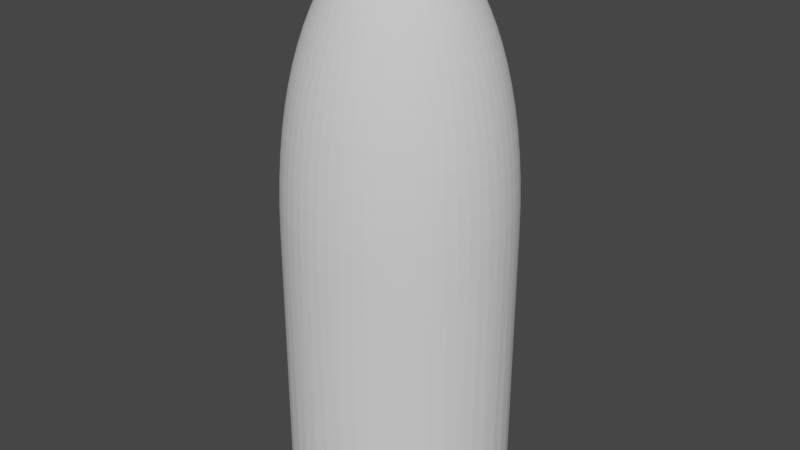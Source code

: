 # Source: rifle-bullet-head.blend  (saved by Blender 2.91.10; exported with 4.5.12 LTS)
import bpy
from mathutils import Matrix  # noqa: F401  (used for matrix-valued properties, if any)

bpy.ops.wm.read_factory_settings(use_empty=True)
scene = bpy.context.scene
scene.name = 'Scene'

# ---- collections
col_collection = bpy.data.collections.new('Collection'); scene.collection.children.link(col_collection)

# ---- world
world_world = bpy.data.worlds.new('World'); scene.world = world_world
world_world.use_nodes = True; world_world.node_tree.nodes.clear()
_N = world_world.node_tree.nodes; _L = world_world.node_tree.links
n0 = _N.new('ShaderNodeOutputWorld'); n0.name = 'World Output'; n0.location = (300, 300)
n1 = _N.new('ShaderNodeBackground'); n1.name = 'Background'; n1.location = (10, 300)
n1.inputs[0].default_value = (0.05088, 0.05088, 0.05088, 1.0)
_L.new(n1.outputs[0], n0.inputs[0])
n0.is_active_output = True
world_world.color = (0.05088, 0.05088, 0.05088)
world_world.use_sun_shadow = False
world_world.sun_shadow_jitter_overblur = 0.0

# ---- meshes
me_rifle_bullet_head = bpy.data.meshes.new('Rifle-Bullet-Head')
me_rifle_bullet_head.from_pydata([(3.654, 1.627, -1.424), (3.804, 1.236, -1.424), (3.79, 1.232, -2.381), (3.331, 2.204, -1.424), (3.464, 2.0, -1.424), (3.451, 1.993, -2.381), (2.979, 2.669, -1.424), (3.236, 2.351, -1.424), (3.224, 2.343, -2.381), (2.676, 2.973, -1.424), (2.972, 2.677, -1.424), (2.962, 2.667, -2.381), (2.082, 3.411, -1.424), (2.351, 3.236, -1.424), (2.342, 3.224, -2.381), (1.627, 3.654, -1.424), (2.0, 3.464, -1.424), (1.993, 3.451, -2.381), (1.01, 3.865, -1.424), (1.236, 3.804, -1.424), (1.231, 3.79, -2.381), (0.4372, 3.975, -1.424), (0.8316, 3.913, -1.424), (0.8285, 3.898, -2.381), (-8.579e-05, 4.0, -1.424), (0.418, 3.978, -1.424), (0.4165, 3.964, -2.381), (-0.1244, 0.2153, -11.41), (-0.01312, 0.0293, -11.42), (-0.0161, 0.02778, -11.42), (-8.579e-05, 3.625e-05, -11.42), (0.2152, -0.1242, -11.41), (0.02583, -0.01879, -11.42), (0.02766, -0.01599, -11.42), (0.4396, -0.1957, -11.36), (0.227, -0.1011, -11.41), (0.02918, -0.01299, -11.42), (-0.283, 0.3894, -11.36), (-0.1462, 0.2011, -11.41), (-0.01892, 0.02595, -11.42), (0.6813, -0.2214, -11.28), (0.4576, -0.1487, -11.36), (0.2363, -0.07678, -11.41), (0.03038, -0.009867, -11.42), (-0.4795, 0.5325, -11.28), (-0.3221, 0.3577, -11.36), (-0.1664, 0.1848, -11.41), (-0.02152, 0.02385, -11.42), (0.9333, -0.1984, -11.16), (0.7007, -0.1489, -11.28), (0.4707, -0.1, -11.36), (0.2431, -0.05165, -11.41), (0.03125, -0.006624, -11.42), (-0.7092, 0.6385, -11.16), (-0.5325, 0.4795, -11.28), (-0.3577, 0.3221, -11.36), (-0.1848, 0.1664, -11.41), (-0.02389, 0.02147, -11.42), (1.187, -0.1248, -11.01), (0.9489, -0.0997, -11.16), (0.7125, -0.07485, -11.28), (0.4785, -0.05027, -11.36), (0.2471, -0.02595, -11.41), (0.03178, -0.003313, -11.42), (-0.9661, 0.7019, -11.01), (-0.772, 0.5609, -11.16), (-0.5797, 0.4212, -11.28), (-0.3894, 0.2829, -11.36), (-0.2012, 0.1461, -11.41), (-0.026, 0.01887, -11.42), (1.433, 3.625e-05, -10.82), (1.194, 3.625e-05, -11.01), (0.9541, 3.625e-05, -11.16), (0.7164, 3.625e-05, -11.28), (0.4812, 3.625e-05, -11.36), (0.2485, 3.625e-05, -11.41), (0.03195, 3.625e-05, -11.42), (-1.241, 0.7166, -10.82), (-1.034, 0.597, -11.01), (-0.8264, 0.4771, -11.16), (-0.6206, 0.3583, -11.28), (-0.4169, 0.2407, -11.36), (-0.2154, 0.1243, -11.41), (-0.02783, 0.01606, -11.42), (1.473, 0.1548, -10.77), (1.425, 0.1498, -10.82), (1.187, 0.1248, -11.01), (0.9489, 0.09978, -11.16), (0.7125, 0.07493, -11.28), (0.4785, 0.05034, -11.36), (0.2471, 0.02602, -11.41), (0.03178, 0.003386, -11.42), (-1.353, 0.6023, -10.77), (-1.309, 0.583, -10.82), (-1.091, 0.4857, -11.01), (-0.8718, 0.3881, -11.16), (-0.6546, 0.2914, -11.28), (-0.4397, 0.1958, -11.36), (-0.2272, 0.1011, -11.41), (-0.02935, 0.01307, -11.42), (1.684, 0.3581, -10.53), (1.448, 0.3079, -10.77), (1.402, 0.298, -10.82), (1.168, 0.2483, -11.01), (0.9333, 0.1984, -11.16), (0.7007, 0.149, -11.28), (0.4707, 0.1001, -11.36), (0.2431, 0.05172, -11.41), (0.03125, 0.006697, -11.42), (-1.638, 0.5322, -10.53), (-1.408, 0.4576, -10.77), (-1.363, 0.4429, -10.82), (-1.136, 0.369, -11.01), (-0.9076, 0.2949, -11.16), (-0.6815, 0.2214, -11.28), (-0.4578, 0.1488, -11.36), (-0.2365, 0.07685, -11.41), (-0.03056, 0.009939, -11.42), (1.866, 0.6063, -10.24), (1.638, 0.5322, -10.53), (1.408, 0.4576, -10.77), (1.363, 0.4429, -10.82), (1.135, 0.369, -11.01), (0.9074, 0.2949, -11.16), (0.6813, 0.2214, -11.28), (0.4576, 0.1488, -11.36), (0.2363, 0.07685, -11.41), (0.03038, 0.009939, -11.42), (-1.919, 0.4079, -10.24), (-1.684, 0.3581, -10.53), (-1.448, 0.3079, -10.77), (-1.402, 0.298, -10.82), (-1.168, 0.2483, -11.01), (-0.9334, 0.1984, -11.16), (-0.7009, 0.149, -11.28), (-0.4708, 0.1001, -11.36), (-0.2432, 0.05172, -11.41), (-0.03142, 0.006697, -11.42), (2.008, 0.8941, -9.909), (1.792, 0.798, -10.24), (1.573, 0.7005, -10.53), (1.353, 0.6023, -10.77), (1.309, 0.583, -10.82), (1.091, 0.4857, -11.01), (0.8716, 0.3881, -11.16), (0.6544, 0.2914, -11.28), (0.4396, 0.1958, -11.36), (0.227, 0.1011, -11.41), (0.02918, 0.01307, -11.42), (-2.186, 0.2298, -9.909), (-1.951, 0.2051, -10.24), (-1.713, 0.18, -10.53), (-1.473, 0.1548, -10.77), (-1.425, 0.1498, -10.82), (-1.188, 0.1248, -11.01), (-0.9491, 0.09978, -11.16), (-0.7126, 0.07493, -11.28), (-0.4787, 0.05034, -11.36), (-0.2473, 0.02602, -11.41), (-0.03195, 0.003386, -11.42), (2.104, 1.215, -9.527), (1.904, 1.099, -9.909), (1.699, 0.9809, -10.24), (1.491, 0.8611, -10.53), (1.282, 0.7404, -10.77), (1.241, 0.7166, -10.82), (1.034, 0.597, -11.01), (0.8263, 0.4771, -11.16), (0.6204, 0.3583, -11.28), (0.4167, 0.2407, -11.36), (0.2152, 0.1243, -11.41), (0.02766, 0.01606, -11.42), (-2.429, 3.625e-05, -9.527), (-2.198, 3.625e-05, -9.909), (-1.962, 3.625e-05, -10.24), (-1.722, 3.625e-05, -10.53), (-1.481, 3.625e-05, -10.77), (-1.433, 3.625e-05, -10.82), (-1.194, 3.625e-05, -11.01), (-0.9543, 3.625e-05, -11.16), (-0.7166, 3.625e-05, -11.28), (-0.4813, 3.625e-05, -11.36), (-0.2487, 3.625e-05, -11.41), (-0.03212, 3.625e-05, -11.42), (2.145, 1.559, -9.096), (1.965, 1.428, -9.527), (1.778, 1.292, -9.909), (1.587, 1.153, -10.24), (1.393, 1.012, -10.53), (1.198, 0.8704, -10.77), (1.159, 0.8424, -10.82), (0.9659, 0.7019, -11.01), (0.7719, 0.5609, -11.16), (0.5796, 0.4212, -11.28), (0.3893, 0.2829, -11.36), (0.201, 0.1461, -11.41), (0.02583, 0.01887, -11.42), (-2.638, -0.2772, -9.096), (-2.416, -0.2539, -9.527), (-2.186, -0.2297, -9.909), (-1.951, -0.205, -10.24), (-1.713, -0.18, -10.53), (-1.473, -0.1547, -10.77), (-1.425, -0.1498, -10.82), (-1.188, -0.1248, -11.01), (-0.9491, -0.0997, -11.16), (-0.7126, -0.07485, -11.28), (-0.4787, -0.05027, -11.36), (-0.2473, -0.02595, -11.41), (-0.03195, -0.003313, -11.42), (2.067, 1.862, -8.811), (1.971, 1.775, -9.096), (1.805, 1.625, -9.527), (1.633, 1.471, -9.909), (1.458, 1.313, -10.24), (1.28, 1.152, -10.53), (1.1, 0.9908, -10.77), (1.065, 0.959, -10.82), (0.8872, 0.799, -11.01), (0.709, 0.6385, -11.16), (0.5324, 0.4795, -11.28), (0.3576, 0.3221, -11.36), (0.1846, 0.1664, -11.41), (0.02372, 0.02147, -11.42), (-2.721, -0.5784, -8.811), (-2.594, -0.5514, -9.096), (-2.376, -0.505, -9.527), (-2.15, -0.457, -9.909), (-1.919, -0.4078, -10.24), (-1.684, -0.358, -10.53), (-1.448, -0.3078, -10.77), (-1.402, -0.2979, -10.82), (-1.168, -0.2482, -11.01), (-0.9334, -0.1984, -11.16), (-0.7009, -0.1489, -11.28), (-0.4708, -0.1, -11.36), (-0.2432, -0.05165, -11.41), (-0.03142, -0.006624, -11.42), (2.0, 2.221, -8.297), (1.862, 2.068, -8.811), (1.774, 1.971, -9.096), (1.625, 1.805, -9.527), (1.471, 1.634, -9.909), (1.313, 1.458, -10.24), (1.152, 1.28, -10.53), (0.9907, 1.1, -10.77), (0.9589, 1.065, -10.82), (0.7989, 0.8874, -11.01), (0.6384, 0.7091, -11.16), (0.4793, 0.5325, -11.28), (0.3219, 0.3577, -11.36), (0.1662, 0.1848, -11.41), (0.02135, 0.02385, -11.42), (-2.843, -0.9236, -8.297), (-2.646, -0.8597, -8.811), (-2.522, -0.8195, -9.096), (-2.31, -0.7506, -9.527), (-2.091, -0.6792, -9.909), (-1.866, -0.6062, -10.24), (-1.638, -0.5321, -10.53), (-1.408, -0.4575, -10.77), (-1.363, -0.4428, -10.82), (-1.136, -0.3689, -11.01), (-0.9076, -0.2948, -11.16), (-0.6815, -0.2214, -11.28), (-0.4578, -0.1487, -11.36), (-0.2365, -0.07678, -11.41), (-0.03056, -0.009867, -11.42), (1.87, 2.574, -7.733), (1.757, 2.418, -8.297), (1.635, 2.251, -8.811), (1.559, 2.146, -9.096), (1.428, 1.965, -9.527), (1.292, 1.778, -9.909), (1.153, 1.587, -10.24), (1.012, 1.393, -10.53), (0.8703, 1.198, -10.77), (0.8423, 1.159, -10.82), (0.7017, 0.966, -11.01), (0.5608, 0.772, -11.16), (0.421, 0.5797, -11.28), (0.2828, 0.3894, -11.36), (0.146, 0.2011, -11.41), (0.01875, 0.02595, -11.42), (-2.907, -1.294, -7.733), (-2.731, -1.216, -8.297), (-2.542, -1.132, -8.811), (-2.423, -1.079, -9.096), (-2.219, -0.9879, -9.527), (-2.008, -0.894, -9.909), (-1.792, -0.7979, -10.24), (-1.573, -0.7004, -10.53), (-1.353, -0.6022, -10.77), (-1.309, -0.5829, -10.82), (-1.091, -0.4856, -11.01), (-0.8718, -0.3881, -11.16), (-0.6546, -0.2914, -11.28), (-0.4397, -0.1957, -11.36), (-0.2272, -0.1011, -11.41), (-0.02935, -0.01299, -11.42), (1.68, 2.91, -7.117), (1.591, 2.756, -7.733), (1.494, 2.588, -8.297), (1.391, 2.409, -8.811), (1.326, 2.297, -9.096), (1.214, 2.104, -9.527), (1.099, 1.904, -9.909), (0.9808, 1.699, -10.24), (0.8609, 1.491, -10.53), (0.7403, 1.282, -10.77), (0.7165, 1.241, -10.82), (0.5969, 1.034, -11.01), (0.477, 0.8264, -11.16), (0.3582, 0.6205, -11.28), (0.2405, 0.4168, -11.36), (0.1242, 0.2153, -11.41), (0.01593, 0.02778, -11.42), (-2.91, -1.68, -7.117), (-2.756, -1.591, -7.733), (-2.588, -1.494, -8.297), (-2.41, -1.391, -8.811), (-2.297, -1.326, -9.096), (-2.104, -1.214, -9.527), (-1.904, -1.099, -9.909), (-1.699, -0.9808, -10.24), (-1.491, -0.861, -10.53), (-1.282, -0.7403, -10.77), (-1.241, -0.7165, -10.82), (-1.034, -0.597, -11.01), (-0.8264, -0.4771, -11.16), (-0.6206, -0.3582, -11.28), (-0.4169, -0.2406, -11.36), (-0.2154, -0.1242, -11.41), (-0.02783, -0.01599, -11.42), (1.431, 3.215, -6.451), (1.366, 3.069, -7.117), (1.294, 2.907, -7.733), (1.216, 2.73, -8.297), (1.132, 2.542, -8.811), (1.079, 2.423, -9.096), (0.9879, 2.219, -9.527), (0.894, 2.008, -9.909), (0.7978, 1.792, -10.24), (0.7003, 1.573, -10.53), (0.6022, 1.353, -10.77), (0.5828, 1.309, -10.82), (0.4856, 1.091, -11.01), (0.388, 0.8717, -11.16), (0.2913, 0.6546, -11.28), (0.1957, 0.4397, -11.36), (0.101, 0.2271, -11.41), (0.01294, 0.0293, -11.42), (-2.847, -2.069, -6.451), (-2.718, -1.975, -7.117), (-2.574, -1.87, -7.733), (-2.418, -1.757, -8.297), (-2.251, -1.635, -8.811), (-2.146, -1.559, -9.096), (-1.965, -1.428, -9.527), (-1.778, -1.292, -9.909), (-1.587, -1.153, -10.24), (-1.393, -1.012, -10.53), (-1.198, -0.8703, -10.77), (-1.16, -0.8424, -10.82), (-0.9661, -0.7018, -11.01), (-0.772, -0.5608, -11.16), (-0.5797, -0.4211, -11.28), (-0.3894, -0.2828, -11.36), (-0.2012, -0.1461, -11.41), (-0.026, -0.01879, -11.42), (1.131, 3.481, -5.734), (1.088, 3.347, -6.451), (1.038, 3.195, -7.117), (0.9832, 3.026, -7.733), (0.9235, 2.843, -8.297), (0.8597, 2.646, -8.811), (0.8194, 2.522, -9.096), (0.7505, 2.31, -9.527), (0.6792, 2.091, -9.909), (0.6061, 1.866, -10.24), (0.5321, 1.638, -10.53), (0.4575, 1.408, -10.77), (0.4428, 1.363, -10.82), (0.3689, 1.136, -11.01), (0.2948, 0.9075, -11.16), (0.2213, 0.6814, -11.28), (0.1486, 0.4577, -11.36), (0.07673, 0.2364, -11.41), (0.009814, 0.03051, -11.42), (-2.72, -2.449, -5.734), (-2.616, -2.355, -6.451), (-2.497, -2.248, -7.117), (-2.365, -2.129, -7.733), (-2.221, -2.0, -8.297), (-2.068, -1.862, -8.811), (-1.971, -1.775, -9.096), (-1.805, -1.625, -9.527), (-1.634, -1.471, -9.909), (-1.458, -1.313, -10.24), (-1.28, -1.152, -10.53), (-1.1, -0.9908, -10.77), (-1.065, -0.9589, -10.82), (-0.8874, -0.7989, -11.01), (-0.7092, -0.6384, -11.16), (-0.5325, -0.4794, -11.28), (-0.3577, -0.322, -11.36), (-0.1848, -0.1663, -11.41), (-0.02389, -0.0214, -11.42), (0.7854, 3.696, -4.968), (0.7608, 3.58, -5.734), (0.7317, 3.443, -6.451), (0.6984, 3.286, -7.117), (0.6615, 3.113, -7.733), (0.6213, 2.924, -8.297), (0.5784, 2.721, -8.811), (0.5513, 2.594, -9.096), (0.5049, 2.376, -9.527), (0.4569, 2.15, -9.909), (0.4078, 1.919, -10.24), (0.3579, 1.684, -10.53), (0.3078, 1.448, -10.77), (0.2979, 1.402, -10.82), (0.2482, 1.168, -11.01), (0.1983, 0.9334, -11.16), (0.1489, 0.7008, -11.28), (0.09997, 0.4708, -11.36), (0.05159, 0.2432, -11.41), (0.006575, 0.03137, -11.42), (-2.528, -2.808, -4.968), (-2.449, -2.72, -5.734), (-2.355, -2.616, -6.451), (-2.248, -2.497, -7.117), (-2.129, -2.365, -7.733), (-2.0, -2.221, -8.297), (-1.862, -2.068, -8.811), (-1.775, -1.971, -9.096), (-1.625, -1.805, -9.527), (-1.471, -1.633, -9.909), (-1.313, -1.458, -10.24), (-1.152, -1.28, -10.53), (-0.9909, -1.1, -10.77), (-0.9591, -1.065, -10.82), (-0.799, -0.8873, -11.01), (-0.6386, -0.7091, -11.16), (-0.4795, -0.5324, -11.28), (-0.3221, -0.3576, -11.36), (-0.1664, -0.1847, -11.41), (-0.02152, -0.02378, -11.42), (0.4047, 3.852, -4.153), (0.3948, 3.757, -4.968), (0.3825, 3.64, -5.734), (0.3678, 3.5, -6.451), (0.3511, 3.341, -7.117), (0.3325, 3.165, -7.733), (0.3123, 2.973, -8.297), (0.2907, 2.767, -8.811), (0.2771, 2.638, -9.096), (0.2538, 2.416, -9.527), (0.2297, 2.186, -9.909), (0.205, 1.951, -10.24), (0.1799, 1.713, -10.53), (0.1547, 1.473, -10.77), (0.1497, 1.425, -10.82), (0.1247, 1.188, -11.01), (0.09965, 0.949, -11.16), (0.07481, 0.7126, -11.28), (0.05022, 0.4787, -11.36), (0.0259, 0.2472, -11.41), (0.003263, 0.0319, -11.42), (-2.276, -3.133, -4.153), (-2.221, -3.056, -4.968), (-2.151, -2.961, -5.734), (-2.069, -2.847, -6.451), (-1.975, -2.718, -7.117), (-1.87, -2.574, -7.733), (-1.757, -2.418, -8.297), (-1.635, -2.251, -8.811), (-1.559, -2.146, -9.096), (-1.428, -1.965, -9.527), (-1.292, -1.778, -9.909), (-1.153, -1.587, -10.24), (-1.012, -1.393, -10.53), (-0.8704, -1.198, -10.77), (-0.8425, -1.159, -10.82), (-0.7019, -0.9659, -11.01), (-0.5609, -0.7719, -11.16), (-0.4212, -0.5796, -11.28), (-0.283, -0.3893, -11.36), (-0.1462, -0.2011, -11.41), (-0.01892, -0.02588, -11.42), (-8.579e-05, 3.943, -3.29), (-8.579e-05, 3.873, -4.153), (-8.579e-05, 3.778, -4.968), (-8.579e-05, 3.66, -5.734), (-8.579e-05, 3.52, -6.451), (-8.579e-05, 3.36, -7.117), (-8.579e-05, 3.182, -7.733), (-8.579e-05, 2.989, -8.297), (-8.579e-05, 2.782, -8.811), (-8.579e-05, 2.652, -9.096), (-8.579e-05, 2.429, -9.527), (-8.579e-05, 2.198, -9.909), (-8.579e-05, 1.962, -10.24), (-8.579e-05, 1.722, -10.53), (-8.579e-05, 1.481, -10.77), (-8.579e-05, 1.433, -10.82), (-8.579e-05, 1.194, -11.01), (-8.579e-05, 0.9542, -11.16), (-8.579e-05, 0.7165, -11.28), (-8.579e-05, 0.4813, -11.36), (-8.579e-05, 0.2486, -11.41), (-8.579e-05, 0.03207, -11.42), (3.873, 3.625e-05, -4.153), (3.852, -0.4048, -4.153), (3.757, -0.3949, -4.968), (-1.971, -3.414, -3.29), (-1.937, -3.354, -4.153), (-1.889, -3.272, -4.968), (-1.83, -3.169, -5.734), (-1.76, -3.048, -6.451), (-1.68, -2.91, -7.117), (-1.591, -2.756, -7.733), (-1.495, -2.588, -8.297), (-1.391, -2.409, -8.811), (-1.326, -2.297, -9.096), (-1.215, -2.104, -9.527), (-1.099, -1.904, -9.909), (-0.981, -1.699, -10.24), (-0.8611, -1.491, -10.53), (-0.7405, -1.282, -10.77), (-0.7167, -1.241, -10.82), (-0.5971, -1.034, -11.01), (-0.4772, -0.8263, -11.16), (-0.3583, -0.6204, -11.28), (-0.2407, -0.4167, -11.36), (-0.1244, -0.2152, -11.41), (-0.0161, -0.02771, -11.42), (-2.592, -2.878, -4.153), (-2.878, -2.591, -4.153), (-2.808, -2.528, -4.968), (3.921, -0.4121, -3.29), (3.942, 3.625e-05, -3.29), (3.921, 0.4121, -3.29), (-1.621, -3.641, -2.381), (-1.604, -3.602, -3.29), (-1.575, -3.538, -4.153), (-1.537, -3.451, -4.968), (-1.489, -3.343, -5.734), (-1.432, -3.215, -6.451), (-1.367, -3.069, -7.117), (-1.294, -2.907, -7.733), (-1.216, -2.73, -8.297), (-1.132, -2.542, -8.811), (-1.079, -2.423, -9.096), (-0.9881, -2.219, -9.527), (-0.8941, -2.008, -9.909), (-0.798, -1.792, -10.24), (-0.7005, -1.573, -10.53), (-0.6024, -1.353, -10.77), (-0.583, -1.309, -10.82), (-0.4857, -1.091, -11.01), (-0.3882, -0.8717, -11.16), (-0.2915, -0.6545, -11.28), (-0.1958, -0.4396, -11.36), (-0.1012, -0.227, -11.41), (-0.01312, -0.02923, -11.42), (-2.93, -2.638, -3.29), (-2.638, -2.93, -3.29), (-2.317, -3.19, -3.29), (-0.4167, 3.964, -2.381), (-0.4122, 3.921, -3.29), (-0.4049, 3.852, -4.153), (-0.395, 3.757, -4.968), (-0.3826, 3.64, -5.734), (-0.368, 3.5, -6.451), (-0.3513, 3.341, -7.117), (-0.3327, 3.165, -7.733), (-0.3125, 2.973, -8.297), (-0.2909, 2.767, -8.811), (-0.2773, 2.638, -9.096), (-0.254, 2.416, -9.527), (-0.2298, 2.186, -9.909), (-0.2051, 1.951, -10.24), (-0.1801, 1.713, -10.53), (-0.1549, 1.473, -10.77), (-0.1499, 1.425, -10.82), (-0.1249, 1.188, -11.01), (-0.09983, 0.949, -11.16), (-0.07498, 0.7126, -11.28), (-0.05039, 0.4787, -11.36), (-0.02607, 0.2472, -11.41), (-0.003435, 0.0319, -11.42), (3.963, -0.4165, -2.381), (3.985, 3.625e-05, -2.381), (3.963, 0.4166, -2.381), (3.898, 0.8286, -2.381), (2.842, -0.9236, -8.297), (3.112, -0.6616, -7.733), (3.026, -0.9833, -7.733), (3.286, -0.6985, -7.117), (3.195, -1.038, -7.117), (3.443, -0.7317, -6.451), (3.347, -1.088, -6.451), (3.58, -0.7609, -5.734), (3.48, -1.131, -5.734), (3.695, -0.7855, -4.968), (3.593, -1.167, -4.968), (3.788, -0.8052, -4.153), (3.683, -1.197, -4.153), (3.856, -0.8197, -3.29), (3.749, -1.218, -3.29), (3.898, -0.8286, -2.381), (3.79, -1.232, -2.381), (2.542, -1.132, -8.811), (2.73, -1.216, -8.297), (2.907, -1.294, -7.733), (3.069, -1.366, -7.117), (3.215, -1.432, -6.451), (3.343, -1.488, -5.734), (3.451, -1.537, -4.968), (3.538, -1.575, -4.153), (3.602, -1.604, -3.29), (3.641, -1.621, -2.381), (1.965, -1.428, -9.527), (2.297, -1.326, -9.096), (2.145, -1.559, -9.096), (2.409, -1.391, -8.811), (2.251, -1.635, -8.811), (2.588, -1.494, -8.297), (2.418, -1.757, -8.297), (2.756, -1.591, -7.733), (2.574, -1.87, -7.733), (2.91, -1.68, -7.117), (2.718, -1.975, -7.117), (3.048, -1.76, -6.451), (2.847, -2.069, -6.451), (3.169, -1.83, -5.734), (2.961, -2.151, -5.734), (3.272, -1.889, -4.968), (3.056, -2.221, -4.968), (3.354, -1.936, -4.153), (3.133, -2.276, -4.153), (3.414, -1.971, -3.29), (3.189, -2.317, -3.29), (3.451, -1.993, -2.381), (3.224, -2.343, -2.381), (1.012, -1.393, -10.53), (1.313, -1.458, -10.24), (1.153, -1.587, -10.24), (1.471, -1.633, -9.909), (1.292, -1.778, -9.909), (1.625, -1.805, -9.527), (1.428, -1.965, -9.527), (1.774, -1.971, -9.096), (1.559, -2.146, -9.096), (1.862, -2.068, -8.811), (1.635, -2.251, -8.811), (2.0, -2.221, -8.297), (1.757, -2.418, -8.297), (2.129, -2.365, -7.733), (1.87, -2.574, -7.733), (2.248, -2.497, -7.117), (1.975, -2.718, -7.117), (2.355, -2.616, -6.451), (2.069, -2.847, -6.451), (2.449, -2.72, -5.734), (2.151, -2.961, -5.734), (2.528, -2.808, -4.968), (2.221, -3.056, -4.968), (2.591, -2.878, -4.153), (2.276, -3.133, -4.153), (2.638, -2.93, -3.29), (2.317, -3.19, -3.29), (2.667, -2.962, -2.381), (2.342, -3.224, -2.381), (0.3689, -1.136, -11.01), (0.5828, -1.309, -10.82), (0.4428, -1.363, -10.82), (0.6022, -1.353, -10.77), (0.4575, -1.408, -10.77), (0.7003, -1.573, -10.53), (0.5321, -1.638, -10.53), (0.7978, -1.792, -10.24), (0.6061, -1.866, -10.24), (0.894, -2.008, -9.909), (0.6792, -2.09, -9.909), (0.9879, -2.219, -9.527), (0.7505, -2.31, -9.527), (1.079, -2.423, -9.096), (0.8194, -2.522, -9.096), (1.132, -2.542, -8.811), (0.8597, -2.646, -8.811), (1.216, -2.73, -8.297), (0.9235, -2.843, -8.297), (1.294, -2.907, -7.733), (0.9832, -3.026, -7.733), (1.366, -3.069, -7.117), (1.038, -3.195, -7.117), (1.431, -3.215, -6.451), (1.088, -3.347, -6.451), (1.488, -3.343, -5.734), (1.131, -3.481, -5.734), (1.537, -3.451, -4.968), (1.167, -3.593, -4.968), (1.575, -3.538, -4.153), (1.197, -3.683, -4.153), (1.603, -3.602, -3.29), (1.218, -3.749, -3.29), (1.621, -3.641, -2.381), (1.231, -3.79, -2.381), (0.07481, -0.7125, -11.28), (0.1983, -0.9333, -11.16), (0.09965, -0.9489, -11.16), (0.2482, -1.168, -11.01), (0.1247, -1.187, -11.01), (0.2979, -1.402, -10.82), (0.1497, -1.425, -10.82), (0.3078, -1.448, -10.77), (0.1547, -1.473, -10.77), (0.3579, -1.684, -10.53), (0.1799, -1.713, -10.53), (0.4078, -1.919, -10.24), (0.205, -1.951, -10.24), (0.4569, -2.15, -9.909), (0.2297, -2.186, -9.909), (0.5049, -2.376, -9.527), (0.2538, -2.416, -9.527), (0.5513, -2.594, -9.096), (0.2771, -2.637, -9.096), (0.5784, -2.721, -8.811), (0.2907, -2.767, -8.811), (0.6213, -2.923, -8.297), (0.3123, -2.972, -8.297), (0.6615, -3.113, -7.733), (0.3325, -3.165, -7.733), (0.6984, -3.286, -7.117), (0.3511, -3.341, -7.117), (0.7317, -3.443, -6.451), (0.3678, -3.5, -6.451), (0.7608, -3.58, -5.734), (0.3825, -3.64, -5.734), (0.7854, -3.695, -4.968), (0.3948, -3.757, -4.968), (0.8051, -3.788, -4.153), (0.4047, -3.852, -4.153), (0.8196, -3.856, -3.29), (0.412, -3.921, -3.29), (0.8285, -3.898, -2.381), (0.4165, -3.963, -2.381), (-8.579e-05, -0.4812, -11.36), (-8.579e-05, -0.7164, -11.28), (-8.579e-05, -0.9542, -11.16), (-8.579e-05, -1.194, -11.01), (-8.579e-05, -1.433, -10.82), (-8.579e-05, -1.481, -10.77), (-8.579e-05, -1.722, -10.53), (-8.579e-05, -1.962, -10.24), (-8.579e-05, -2.198, -9.909), (-8.579e-05, -2.429, -9.527), (-8.579e-05, -2.652, -9.096), (-8.579e-05, -2.782, -8.811), (-8.579e-05, -2.989, -8.297), (-8.579e-05, -3.182, -7.733), (-8.579e-05, -3.36, -7.117), (-8.579e-05, -3.52, -6.451), (-8.579e-05, -3.66, -5.734), (-8.579e-05, -3.778, -4.968), (-8.579e-05, -3.873, -4.153), (-8.579e-05, -3.942, -3.29), (-8.579e-05, -3.985, -2.381), (-0.006747, -0.0313, -11.42), (-0.02607, -0.2472, -11.41), (-0.05177, -0.2431, -11.41), (-0.05039, -0.4786, -11.36), (-0.1001, -0.4707, -11.36), (-0.07498, -0.7125, -11.28), (-0.149, -0.7008, -11.28), (-0.09983, -0.9489, -11.16), (-0.1985, -0.9333, -11.16), (-0.1249, -1.187, -11.01), (-0.2483, -1.168, -11.01), (-0.1499, -1.425, -10.82), (-0.2981, -1.402, -10.82), (-0.1549, -1.473, -10.77), (-0.3079, -1.448, -10.77), (-0.1801, -1.713, -10.53), (-0.3581, -1.684, -10.53), (-0.2051, -1.951, -10.24), (-0.408, -1.919, -10.24), (-0.2298, -2.186, -9.909), (-0.4571, -2.15, -9.909), (-0.254, -2.416, -9.527), (-0.5051, -2.376, -9.527), (-0.2773, -2.637, -9.096), (-0.5515, -2.594, -9.096), (-0.2909, -2.767, -8.811), (-0.5785, -2.721, -8.811), (-0.3125, -2.972, -8.297), (-0.6215, -2.923, -8.297), (-0.3327, -3.165, -7.733), (-0.6617, -3.113, -7.733), (-0.3513, -3.341, -7.117), (-0.6986, -3.286, -7.117), (-0.368, -3.5, -6.451), (-0.7318, -3.443, -6.451), (-0.3826, -3.64, -5.734), (-0.761, -3.58, -5.734), (-0.395, -3.757, -4.968), (-0.7856, -3.695, -4.968), (-0.4049, -3.852, -4.153), (-0.8053, -3.788, -4.153), (-0.4122, -3.921, -3.29), (-0.8198, -3.856, -3.29), (-0.4167, -3.963, -2.381), (-0.8287, -3.898, -2.381), (-0.009986, -0.03044, -11.42), (-0.0769, -0.2364, -11.41), (-0.1488, -0.4577, -11.36), (-0.2215, -0.6814, -11.28), (-0.2949, -0.9075, -11.16), (-0.3691, -1.136, -11.01), (-0.443, -1.363, -10.82), (-0.4577, -1.408, -10.77), (-0.5322, -1.638, -10.53), (-0.6063, -1.866, -10.24), (-0.6793, -2.09, -9.909), (-0.7507, -2.31, -9.527), (-0.8196, -2.522, -9.096), (-0.8598, -2.646, -8.811), (-0.9237, -2.843, -8.297), (-0.9834, -3.026, -7.733), (-1.038, -3.195, -7.117), (-1.088, -3.347, -6.451), (-1.131, -3.481, -5.734), (-1.168, -3.593, -4.968), (-1.197, -3.683, -4.153), (-1.218, -3.749, -3.29), (-1.232, -3.79, -2.381), (-2.962, -2.667, -2.381), (-2.667, -2.962, -2.381), (-2.343, -3.224, -2.381), (-1.993, -3.451, -2.381), (-3.069, -1.366, -7.117), (-3.048, -1.76, -6.451), (-3.215, -1.432, -6.451), (-3.169, -1.83, -5.734), (-3.343, -1.488, -5.734), (-3.272, -1.889, -4.968), (-3.451, -1.537, -4.968), (-3.354, -1.936, -4.153), (-3.538, -1.575, -4.153), (-3.414, -1.971, -3.29), (-3.602, -1.604, -3.29), (-3.452, -1.993, -2.381), (-3.641, -1.621, -2.381), (-2.924, -0.6214, -8.297), (-3.026, -0.9833, -7.733), (-3.113, -0.6616, -7.733), (-3.195, -1.038, -7.117), (-3.286, -0.6985, -7.117), (-3.347, -1.088, -6.451), (-3.443, -0.7317, -6.451), (-3.481, -1.131, -5.734), (-3.58, -0.7609, -5.734), (-3.593, -1.167, -4.968), (-3.696, -0.7855, -4.968), (-3.683, -1.197, -4.153), (-3.788, -0.8052, -4.153), (-3.75, -1.218, -3.29), (-3.856, -0.8197, -3.29), (-3.79, -1.232, -2.381), (-3.898, -0.8286, -2.381), (-2.767, -0.2908, -8.811), (-2.973, -0.3124, -8.297), (-3.165, -0.3326, -7.733), (-3.341, -0.3512, -7.117), (-3.5, -0.3679, -6.451), (-3.64, -0.3825, -5.734), (-3.757, -0.3949, -4.968), (-3.852, -0.4048, -4.153), (-3.921, -0.4121, -3.29), (-3.964, -0.4165, -2.381), (-2.416, 0.2539, -9.527), (-2.652, 3.625e-05, -9.096), (-2.638, 0.2773, -9.096), (-2.782, 3.625e-05, -8.811), (-2.767, 0.2909, -8.811), (-2.989, 3.625e-05, -8.297), (-2.973, 0.3125, -8.297), (-3.182, 3.625e-05, -7.733), (-3.165, 0.3327, -7.733), (-3.36, 3.625e-05, -7.117), (-3.341, 0.3512, -7.117), (-3.52, 3.625e-05, -6.451), (-3.5, 0.3679, -6.451), (-3.66, 3.625e-05, -5.734), (-3.64, 0.3826, -5.734), (-3.778, 3.625e-05, -4.968), (-3.757, 0.3949, -4.968), (-3.873, 3.625e-05, -4.153), (-3.852, 0.4049, -4.153), (-3.943, 3.625e-05, -3.29), (-3.921, 0.4121, -3.29), (-3.985, 3.625e-05, -2.381), (-3.964, 0.4166, -2.381), (-2.15, 0.457, -9.909), (-2.376, 0.5051, -9.527), (-2.594, 0.5514, -9.096), (-2.721, 0.5785, -8.811), (-2.924, 0.6215, -8.297), (-3.113, 0.6616, -7.733), (-3.286, 0.6986, -7.117), (-3.443, 0.7318, -6.451), (-3.58, 0.7609, -5.734), (-3.696, 0.7855, -4.968), (-3.788, 0.8053, -4.153), (-3.856, 0.8197, -3.29), (-3.898, 0.8286, -2.381), (-1.573, 0.7005, -10.53), (-1.866, 0.6063, -10.24), (-1.792, 0.798, -10.24), (-2.091, 0.6793, -9.909), (-2.008, 0.8941, -9.909), (-2.31, 0.7507, -9.527), (-2.219, 0.988, -9.527), (-2.522, 0.8196, -9.096), (-2.423, 1.079, -9.096), (-2.646, 0.8598, -8.811), (-2.542, 1.132, -8.811), (-2.843, 0.9236, -8.297), (-2.731, 1.216, -8.297), (-3.026, 0.9834, -7.733), (-2.907, 1.294, -7.733), (-3.195, 1.038, -7.117), (-3.069, 1.367, -7.117), (-3.347, 1.088, -6.451), (-3.215, 1.432, -6.451), (-3.481, 1.131, -5.734), (-3.343, 1.489, -5.734), (-3.593, 1.168, -4.968), (-3.451, 1.537, -4.968), (-3.683, 1.197, -4.153), (-3.538, 1.575, -4.153), (-3.75, 1.218, -3.29), (-3.602, 1.604, -3.29), (-3.79, 1.232, -2.381), (-3.641, 1.621, -2.381), (-0.8874, 0.799, -11.01), (-1.16, 0.8424, -10.82), (-1.065, 0.959, -10.82), (-1.198, 0.8704, -10.77), (-1.1, 0.9908, -10.77), (-1.393, 1.012, -10.53), (-1.28, 1.152, -10.53), (-1.587, 1.153, -10.24), (-1.458, 1.313, -10.24), (-1.778, 1.292, -9.909), (-1.634, 1.471, -9.909), (-1.965, 1.428, -9.527), (-1.805, 1.625, -9.527), (-2.146, 1.559, -9.096), (-1.971, 1.775, -9.096), (-2.251, 1.635, -8.811), (-2.068, 1.862, -8.811), (-2.418, 1.757, -8.297), (-2.221, 2.0, -8.297), (-2.574, 1.87, -7.733), (-2.365, 2.129, -7.733), (-2.718, 1.975, -7.117), (-2.497, 2.248, -7.117), (-2.847, 2.069, -6.451), (-2.616, 2.355, -6.451), (-2.961, 2.151, -5.734), (-2.72, 2.449, -5.734), (-3.057, 2.221, -4.968), (-2.808, 2.528, -4.968), (-3.133, 2.276, -4.153), (-2.878, 2.591, -4.153), (-3.19, 2.317, -3.29), (-2.93, 2.638, -3.29), (-3.224, 2.343, -2.381), (-2.962, 2.667, -2.381), (-0.2407, 0.4168, -11.36), (-0.4212, 0.5797, -11.28), (-0.3583, 0.6205, -11.28), (-0.5609, 0.772, -11.16), (-0.4772, 0.8264, -11.16), (-0.7019, 0.966, -11.01), (-0.5971, 1.034, -11.01), (-0.8425, 1.159, -10.82), (-0.7167, 1.241, -10.82), (-0.8704, 1.198, -10.77), (-0.7405, 1.282, -10.77), (-1.012, 1.393, -10.53), (-0.8611, 1.491, -10.53), (-1.153, 1.587, -10.24), (-0.981, 1.699, -10.24), (-1.292, 1.778, -9.909), (-1.099, 1.904, -9.909), (-1.428, 1.965, -9.527), (-1.215, 2.104, -9.527), (-1.559, 2.146, -9.096), (-1.326, 2.297, -9.096), (-1.635, 2.251, -8.811), (-1.391, 2.409, -8.811), (-1.757, 2.418, -8.297), (-1.495, 2.588, -8.297), (-1.87, 2.574, -7.733), (-1.591, 2.756, -7.733), (-1.975, 2.718, -7.117), (-1.68, 2.91, -7.117), (-2.069, 2.847, -6.451), (-1.76, 3.048, -6.451), (-2.151, 2.961, -5.734), (-1.83, 3.169, -5.734), (-2.221, 3.057, -4.968), (-1.889, 3.272, -4.968), (-2.276, 3.133, -4.153), (-1.937, 3.354, -4.153), (-2.317, 3.19, -3.29), (-1.971, 3.414, -3.29), (-2.343, 3.224, -2.381), (-1.993, 3.451, -2.381), (-0.009986, 0.03051, -11.42), (-0.1012, 0.2271, -11.41), (-0.0769, 0.2364, -11.41), (-0.1958, 0.4397, -11.36), (-0.1488, 0.4577, -11.36), (-0.2915, 0.6546, -11.28), (-0.2215, 0.6814, -11.28), (-0.3882, 0.8717, -11.16), (-0.2949, 0.9075, -11.16), (-0.4857, 1.091, -11.01), (-0.3691, 1.136, -11.01), (-0.583, 1.309, -10.82), (-0.443, 1.363, -10.82), (-0.6024, 1.353, -10.77), (-0.4577, 1.408, -10.77), (-0.7005, 1.573, -10.53), (-0.5322, 1.638, -10.53), (-0.798, 1.792, -10.24), (-0.6063, 1.866, -10.24), (-0.8941, 2.008, -9.909), (-0.6793, 2.091, -9.909), (-0.9881, 2.219, -9.527), (-0.7507, 2.31, -9.527), (-1.079, 2.423, -9.096), (-0.8196, 2.522, -9.096), (-1.132, 2.542, -8.811), (-0.8598, 2.646, -8.811), (-1.216, 2.73, -8.297), (-0.9237, 2.843, -8.297), (-1.294, 2.907, -7.733), (-0.9834, 3.026, -7.733), (-1.367, 3.069, -7.117), (-1.038, 3.195, -7.117), (-1.432, 3.215, -6.451), (-1.088, 3.347, -6.451), (-1.489, 3.343, -5.734), (-1.131, 3.481, -5.734), (-1.537, 3.451, -4.968), (-1.168, 3.593, -4.968), (-1.575, 3.538, -4.153), (-1.197, 3.683, -4.153), (-1.604, 3.602, -3.29), (-1.218, 3.75, -3.29), (-1.621, 3.641, -2.381), (-1.232, 3.79, -2.381), (-0.006747, 0.03137, -11.42), (-0.05177, 0.2432, -11.41), (-0.1001, 0.4708, -11.36), (-0.149, 0.7008, -11.28), (-0.1985, 0.9334, -11.16), (-0.2483, 1.168, -11.01), (-0.2981, 1.402, -10.82), (-0.3079, 1.448, -10.77), (-0.3581, 1.684, -10.53), (-0.408, 1.919, -10.24), (-0.4571, 2.15, -9.909), (-0.5051, 2.376, -9.527), (-0.5515, 2.594, -9.096), (-0.5785, 2.721, -8.811), (-0.6215, 2.924, -8.297), (-0.6617, 3.113, -7.733), (-0.6986, 3.286, -7.117), (-0.7318, 3.443, -6.451), (-0.761, 3.58, -5.734), (-0.7856, 3.696, -4.968), (-0.8053, 3.788, -4.153), (-0.8198, 3.856, -3.29), (-0.8287, 3.898, -2.381), (-0.1459, 3.992, -1.424), (-8.579e-05, 3.985, -2.381), (0.412, 3.921, -3.29), (0.8196, 3.856, -3.29), (0.8051, 3.788, -4.153), (1.197, 3.683, -4.153), (1.167, 3.593, -4.968), (1.537, 3.451, -4.968), (1.488, 3.343, -5.734), (1.83, 3.169, -5.734), (1.76, 3.048, -6.451), (2.069, 2.847, -6.451), (1.975, 2.718, -7.117), (2.248, 2.497, -7.117), (2.129, 2.365, -7.733), (2.365, 2.129, -7.733), (2.221, 2.0, -8.297), (2.418, 1.757, -8.297), (2.251, 1.635, -8.811), (2.409, 1.391, -8.811), (2.297, 1.326, -9.096), (2.423, 1.079, -9.096), (2.219, 0.988, -9.527), (2.31, 0.7507, -9.527), (2.09, 0.6793, -9.909), (2.15, 0.457, -9.909), (1.919, 0.4079, -10.24), (1.951, 0.2051, -10.24), (1.713, 0.18, -10.53), (1.722, 3.625e-05, -10.53), (1.481, 3.625e-05, -10.77), (1.473, -0.1547, -10.77), (1.425, -0.1498, -10.82), (1.402, -0.2979, -10.82), (1.168, -0.2482, -11.01), (1.135, -0.3689, -11.01), (0.9074, -0.2948, -11.16), (0.8716, -0.3881, -11.16), (0.6544, -0.2914, -11.28), (0.6204, -0.3582, -11.28), (0.4167, -0.2406, -11.36), (0.3893, -0.2828, -11.36), (0.201, -0.1461, -11.41), (0.1846, -0.1663, -11.41), (0.02372, -0.0214, -11.42), (0.02135, -0.02378, -11.42), (1.218, 3.75, -3.29), (1.575, 3.538, -4.153), (1.889, 3.272, -4.968), (2.151, 2.961, -5.734), (2.355, 2.616, -6.451), (2.497, 2.248, -7.117), (2.574, 1.87, -7.733), (2.588, 1.494, -8.297), (2.542, 1.132, -8.811), (2.522, 0.8196, -9.096), (2.376, 0.5051, -9.527), (2.186, 0.2298, -9.909), (1.962, 3.625e-05, -10.24), (1.713, -0.18, -10.53), (1.448, -0.3078, -10.77), (1.363, -0.4428, -10.82), (1.091, -0.4856, -11.01), (0.8263, -0.4771, -11.16), (0.5796, -0.4211, -11.28), (0.3576, -0.322, -11.36), (0.1662, -0.1847, -11.41), (0.01875, -0.02588, -11.42), (1.603, 3.602, -3.29), (1.936, 3.354, -4.153), (2.221, 3.057, -4.968), (2.449, 2.72, -5.734), (2.615, 2.355, -6.451), (2.718, 1.975, -7.117), (2.756, 1.591, -7.733), (2.73, 1.216, -8.297), (2.646, 0.8598, -8.811), (2.594, 0.5514, -9.096), (2.416, 0.2539, -9.527), (2.198, 3.625e-05, -9.909), (1.951, -0.205, -10.24), (1.684, -0.358, -10.53), (1.408, -0.4575, -10.77), (1.309, -0.5829, -10.82), (1.034, -0.597, -11.01), (0.7719, -0.5608, -11.16), (0.5324, -0.4794, -11.28), (0.3219, -0.3576, -11.36), (0.146, -0.2011, -11.41), (0.01593, -0.02771, -11.42), (1.563, 3.679, -1.424), (1.621, 3.641, -2.381), (1.971, 3.414, -3.29), (2.276, 3.133, -4.153), (2.528, 2.808, -4.968), (2.72, 2.449, -5.734), (2.847, 2.069, -6.451), (2.91, 1.68, -7.117), (2.907, 1.294, -7.733), (2.842, 0.9236, -8.297), (2.721, 0.5785, -8.811), (2.637, 0.2773, -9.096), (2.429, 3.625e-05, -9.527), (2.186, -0.2297, -9.909), (1.919, -0.4078, -10.24), (1.638, -0.5321, -10.53), (1.353, -0.6022, -10.77), (1.241, -0.7165, -10.82), (0.9659, -0.7018, -11.01), (0.709, -0.6384, -11.16), (0.4793, -0.5324, -11.28), (0.2828, -0.3893, -11.36), (0.1242, -0.2152, -11.41), (0.01294, -0.02923, -11.42), (2.317, 3.19, -3.29), (2.591, 2.878, -4.153), (2.808, 2.528, -4.968), (2.961, 2.151, -5.734), (3.048, 1.76, -6.451), (3.069, 1.367, -7.117), (3.026, 0.9834, -7.733), (2.923, 0.6215, -8.297), (2.767, 0.2909, -8.811), (2.652, 3.625e-05, -9.096), (2.416, -0.2539, -9.527), (2.15, -0.457, -9.909), (1.866, -0.6062, -10.24), (1.573, -0.7004, -10.53), (1.282, -0.7403, -10.77), (1.159, -0.8424, -10.82), (0.8872, -0.7989, -11.01), (0.6384, -0.7091, -11.16), (0.421, -0.5796, -11.28), (0.2405, -0.4167, -11.36), (0.101, -0.227, -11.41), (0.009814, -0.03044, -11.42), (2.638, 2.93, -3.29), (2.878, 2.591, -4.153), (3.056, 2.221, -4.968), (3.169, 1.83, -5.734), (3.215, 1.432, -6.451), (3.195, 1.038, -7.117), (3.112, 0.6616, -7.733), (2.972, 0.3125, -8.297), (2.782, 3.625e-05, -8.811), (2.637, -0.2772, -9.096), (2.376, -0.505, -9.527), (2.09, -0.6792, -9.909), (1.792, -0.7979, -10.24), (1.491, -0.861, -10.53), (1.198, -0.8703, -10.77), (1.065, -0.9589, -10.82), (0.7989, -0.8873, -11.01), (0.5608, -0.7719, -11.16), (0.3582, -0.6204, -11.28), (0.1957, -0.4396, -11.36), (0.07673, -0.2364, -11.41), (0.006575, -0.0313, -11.42), (2.555, 3.071, -1.424), (2.667, 2.962, -2.381), (2.93, 2.638, -3.29), (3.133, 2.276, -4.153), (3.272, 1.889, -4.968), (3.343, 1.489, -5.734), (3.347, 1.088, -6.451), (3.286, 0.6986, -7.117), (3.165, 0.3327, -7.733), (2.989, 3.625e-05, -8.297), (2.767, -0.2908, -8.811), (2.594, -0.5514, -9.096), (2.31, -0.7506, -9.527), (2.008, -0.894, -9.909), (1.699, -0.9808, -10.24), (1.393, -1.012, -10.53), (1.1, -0.9908, -10.77), (0.9589, -1.065, -10.82), (0.7017, -0.9659, -11.01), (0.477, -0.8263, -11.16), (0.2913, -0.6545, -11.28), (0.1486, -0.4577, -11.36), (0.05159, -0.2431, -11.41), (0.003263, -0.03182, -11.42), (3.189, 2.317, -3.29), (3.354, 1.936, -4.153), (3.451, 1.537, -4.968), (3.48, 1.131, -5.734), (3.443, 0.7318, -6.451), (3.341, 0.3512, -7.117), (3.182, 3.625e-05, -7.733), (2.972, -0.3124, -8.297), (2.721, -0.5784, -8.811), (2.522, -0.8195, -9.096), (2.219, -0.9879, -9.527), (1.904, -1.099, -9.909), (1.587, -1.153, -10.24), (1.28, -1.152, -10.53), (0.9907, -1.1, -10.77), (0.8423, -1.159, -10.82), (0.5969, -1.034, -11.01), (0.388, -0.8717, -11.16), (0.2213, -0.6814, -11.28), (0.09997, -0.4707, -11.36), (0.0259, -0.2472, -11.41), (-8.579e-05, -0.032, -11.42), (3.414, 1.971, -3.29), (3.538, 1.575, -4.153), (3.593, 1.168, -4.968), (3.58, 0.7609, -5.734), (3.5, 0.3679, -6.451), (3.36, 3.625e-05, -7.117), (3.165, -0.3326, -7.733), (2.923, -0.6214, -8.297), (2.646, -0.8597, -8.811), (2.423, -1.079, -9.096), (2.104, -1.214, -9.527), (1.778, -1.292, -9.909), (1.458, -1.313, -10.24), (1.152, -1.28, -10.53), (0.8703, -1.198, -10.77), (0.7165, -1.241, -10.82), (0.4856, -1.091, -11.01), (0.2948, -0.9075, -11.16), (0.1489, -0.7008, -11.28), (0.05022, -0.4786, -11.36), (-8.579e-05, -0.2485, -11.41), (-0.003435, -0.03182, -11.42), (3.619, 1.696, -1.424), (3.641, 1.621, -2.381), (3.602, 1.604, -3.29), (3.749, 1.218, -3.29), (3.683, 1.197, -4.153), (3.788, 0.8053, -4.153), (3.695, 0.7855, -4.968), (3.757, 0.3949, -4.968), (3.64, 0.3826, -5.734), (3.66, 3.625e-05, -5.734), (3.519, 3.625e-05, -6.451), (3.5, -0.3679, -6.451), (3.341, -0.3512, -7.117), (3.856, 0.8197, -3.29), (3.852, 0.4049, -4.153), (3.778, 3.625e-05, -4.968), (3.64, -0.3825, -5.734), (3.827, 1.151, -1.424), (3.913, 0.8317, -1.424), (3.952, 0.5816, -1.424), (3.978, 0.4181, -1.424), (4.0, 3.625e-05, -1.424), (3.978, -0.4181, -1.424), (3.952, -0.5816, -1.424), (3.913, -0.8316, -1.424), (3.827, -1.151, -1.424), (3.804, -1.236, -1.424), (3.654, -1.627, -1.424), (3.619, -1.696, -1.424), (3.464, -2.0, -1.424), (3.331, -2.204, -1.424), (3.236, -2.351, -1.424), (2.979, -2.669, -1.424), (1.633, -1.471, -9.909), (1.805, -1.625, -9.527), (1.971, -1.775, -9.096), (2.067, -1.862, -8.811), (2.221, -2.0, -8.297), (2.365, -2.129, -7.733), (2.497, -2.248, -7.117), (2.615, -2.355, -6.451), (2.72, -2.449, -5.734), (2.808, -2.528, -4.968), (2.878, -2.591, -4.153), (2.93, -2.638, -3.29), (2.962, -2.667, -2.381), (2.972, -2.676, -1.424), (2.676, -2.973, -1.424), (2.555, -3.071, -1.424), (2.351, -3.236, -1.424), (2.082, -3.411, -1.424), (0.7403, -1.282, -10.77), (0.8609, -1.491, -10.53), (0.9808, -1.699, -10.24), (1.099, -1.904, -9.909), (1.214, -2.104, -9.527), (1.326, -2.297, -9.096), (1.391, -2.409, -8.811), (1.494, -2.588, -8.297), (1.591, -2.756, -7.733), (1.68, -2.91, -7.117), (1.76, -3.048, -6.451), (1.83, -3.169, -5.734), (1.889, -3.272, -4.968), (1.936, -3.354, -4.153), (1.971, -3.414, -3.29), (1.993, -3.451, -2.381), (2.0, -3.464, -1.424), (1.627, -3.654, -1.424), (1.563, -3.679, -1.424), (1.236, -3.804, -1.424), (1.01, -3.865, -1.424), (0.8316, -3.913, -1.424), (0.4372, -3.975, -1.424), (0.418, -3.978, -1.424), (-8.579e-05, -4.0, -1.424), (-0.1459, -3.992, -1.424), (-0.4182, -3.978, -1.424), (-0.726, -3.929, -1.424), (-0.8317, -3.913, -1.424), (-1.236, -3.804, -1.424), (-1.291, -3.783, -1.424), (-1.627, -3.654, -1.424), (-1.827, -3.552, -1.424), (-2.0, -3.464, -1.424), (-2.327, -3.252, -1.424), (-2.351, -3.236, -1.424), (-2.677, -2.973, -1.424), (-2.773, -2.876, -1.424), (-2.973, -2.676, -1.424), (-3.163, -2.442, -1.424), (-2.961, -2.151, -5.734), (-3.057, -2.221, -4.968), (-3.133, -2.276, -4.153), (-3.19, -2.317, -3.29), (-3.224, -2.343, -2.381), (-3.236, -2.351, -1.424), (-3.464, -2.0, -1.424), (-3.486, -1.957, -1.424), (-3.654, -1.627, -1.424), (-3.731, -1.427, -1.424), (-3.804, -1.236, -1.424), (-3.903, -0.8692, -1.424), (-3.913, -0.8316, -1.424), (-3.978, -0.4181, -1.424), (-3.985, -0.2917, -1.424), (-4.0, 3.625e-05, -1.424), (-3.985, 0.2918, -1.424), (-3.978, 0.4181, -1.424), (-3.913, 0.8317, -1.424), (-3.903, 0.8693, -1.424), (-3.804, 1.236, -1.424), (-3.731, 1.427, -1.424), (-3.654, 1.627, -1.424), (-3.486, 1.957, -1.424), (-1.282, 0.7404, -10.77), (-1.491, 0.8611, -10.53), (-1.699, 0.9809, -10.24), (-1.904, 1.099, -9.909), (-2.104, 1.215, -9.527), (-2.297, 1.326, -9.096), (-2.41, 1.391, -8.811), (-2.588, 1.494, -8.297), (-2.756, 1.591, -7.733), (-2.91, 1.68, -7.117), (-3.048, 1.76, -6.451), (-3.169, 1.83, -5.734), (-3.272, 1.889, -4.968), (-3.354, 1.936, -4.153), (-3.414, 1.971, -3.29), (-3.452, 1.993, -2.381), (-3.464, 2.0, -1.424), (-3.236, 2.351, -1.424), (-3.163, 2.442, -1.424), (-2.973, 2.677, -1.424), (-2.773, 2.876, -1.424), (-0.6386, 0.7091, -11.16), (-0.799, 0.8874, -11.01), (-0.9591, 1.065, -10.82), (-0.9909, 1.1, -10.77), (-1.152, 1.28, -10.53), (-1.313, 1.458, -10.24), (-1.471, 1.634, -9.909), (-1.625, 1.805, -9.527), (-1.775, 1.971, -9.096), (-1.862, 2.068, -8.811), (-2.0, 2.221, -8.297), (-2.129, 2.365, -7.733), (-2.248, 2.497, -7.117), (-2.355, 2.616, -6.451), (-2.449, 2.72, -5.734), (-2.528, 2.808, -4.968), (-2.592, 2.878, -4.153), (-2.638, 2.93, -3.29), (-2.667, 2.962, -2.381), (-2.677, 2.973, -1.424), (-2.351, 3.236, -1.424), (-2.327, 3.252, -1.424), (-2.0, 3.464, -1.424), (-1.827, 3.553, -1.424), (-1.627, 3.654, -1.424), (-1.291, 3.783, -1.424), (-1.236, 3.804, -1.424), (-0.8317, 3.913, -1.424), (-0.726, 3.929, -1.424), (-0.4182, 3.978, -1.424), (4.0, 3.625e-05, 8.576), (3.957, -0.5824, 8.576), (3.83, -1.152, 8.576), (3.622, -1.698, 8.576), (3.336, -2.207, 8.576), (2.979, -2.669, 8.576), (2.559, -3.075, 8.576), (2.084, -3.414, 8.576), (1.564, -3.681, 8.576), (1.012, -3.87, 8.576), (0.4374, -3.976, 8.576), (-0.1462, -3.997, 8.576), (-0.7266, -3.933, 8.576), (-1.292, -3.786, 8.576), (-1.829, -3.557, 8.576), (-2.328, -3.253, 8.576), (-2.776, -2.88, 8.576), (-3.166, -2.445, 8.576), (-3.488, -1.958, 8.576), (-3.736, -1.429, 8.576), (-3.904, -0.8697, 8.576), (-3.989, -0.2919, 8.576), (-3.989, 0.292, 8.576), (-3.904, 0.8698, 8.576), (-3.736, 1.429, 8.576), (-3.488, 1.958, 8.576), (-3.166, 2.445, 8.576), (-2.776, 2.88, 8.576), (-2.328, 3.253, 8.576), (-1.829, 3.557, 8.576), (-1.292, 3.786, 8.576), (-0.7266, 3.934, 8.576), (-0.1462, 3.997, 8.576), (0.4374, 3.976, 8.576), (1.012, 3.87, 8.576), (1.564, 3.681, 8.576), (2.084, 3.414, 8.576), (2.559, 3.075, 8.576), (2.979, 2.669, 8.576), (3.336, 2.207, 8.576), (3.622, 1.698, 8.576), (3.83, 1.152, 8.576), (3.957, 0.5824, 8.576), (-8.579e-05, 3.625e-05, 8.576)], [], [(0, 1, 2), (3, 4, 5), (6, 7, 8), (9, 10, 11), (12, 13, 14), (15, 16, 17), (18, 19, 20), (21, 22, 23), (24, 25, 26), (27, 28, 29), (29, 28, 30), (31, 32, 33), (33, 32, 30), (34, 31, 35), (35, 31, 33), (35, 33, 36), (36, 33, 30), (37, 27, 38), (38, 27, 29), (38, 29, 39), (39, 29, 30), (40, 34, 41), (41, 34, 35), (41, 35, 42), (42, 35, 36), (42, 36, 43), (43, 36, 30), (44, 37, 45), (45, 37, 38), (45, 38, 46), (46, 38, 39), (46, 39, 47), (47, 39, 30), (48, 40, 49), (49, 40, 41), (49, 41, 50), (50, 41, 42), (50, 42, 51), (51, 42, 43), (51, 43, 52), (52, 43, 30), (53, 44, 54), (54, 44, 45), (54, 45, 55), (55, 45, 46), (55, 46, 56), (56, 46, 47), (56, 47, 57), (57, 47, 30), (58, 48, 59), (59, 48, 49), (59, 49, 60), (60, 49, 50), (60, 50, 61), (61, 50, 51), (61, 51, 62), (62, 51, 52), (62, 52, 63), (63, 52, 30), (64, 53, 65), (65, 53, 54), (65, 54, 66), (66, 54, 55), (66, 55, 67), (67, 55, 56), (67, 56, 68), (68, 56, 57), (68, 57, 69), (69, 57, 30), (70, 58, 71), (71, 58, 59), (71, 59, 72), (72, 59, 60), (72, 60, 73), (73, 60, 61), (73, 61, 74), (74, 61, 62), (74, 62, 75), (75, 62, 63), (75, 63, 76), (76, 63, 30), (77, 64, 78), (78, 64, 65), (78, 65, 79), (79, 65, 66), (79, 66, 80), (80, 66, 67), (80, 67, 81), (81, 67, 68), (81, 68, 82), (82, 68, 69), (82, 69, 83), (83, 69, 30), (84, 70, 85), (85, 70, 71), (85, 71, 86), (86, 71, 72), (86, 72, 87), (87, 72, 73), (87, 73, 88), (88, 73, 74), (88, 74, 89), (89, 74, 75), (89, 75, 90), (90, 75, 76), (90, 76, 91), (91, 76, 30), (92, 77, 93), (93, 77, 78), (93, 78, 94), (94, 78, 79), (94, 79, 95), (95, 79, 80), (95, 80, 96), (96, 80, 81), (96, 81, 97), (97, 81, 82), (97, 82, 98), (98, 82, 83), (98, 83, 99), (99, 83, 30), (100, 84, 101), (101, 84, 85), (101, 85, 102), (102, 85, 86), (102, 86, 103), (103, 86, 87), (103, 87, 104), (104, 87, 88), (104, 88, 105), (105, 88, 89), (105, 89, 106), (106, 89, 90), (106, 90, 107), (107, 90, 91), (107, 91, 108), (108, 91, 30), (109, 92, 110), (110, 92, 93), (110, 93, 111), (111, 93, 94), (111, 94, 112), (112, 94, 95), (112, 95, 113), (113, 95, 96), (113, 96, 114), (114, 96, 97), (114, 97, 115), (115, 97, 98), (115, 98, 116), (116, 98, 99), (116, 99, 117), (117, 99, 30), (118, 100, 119), (119, 100, 101), (119, 101, 120), (120, 101, 102), (120, 102, 121), (121, 102, 103), (121, 103, 122), (122, 103, 104), (122, 104, 123), (123, 104, 105), (123, 105, 124), (124, 105, 106), (124, 106, 125), (125, 106, 107), (125, 107, 126), (126, 107, 108), (126, 108, 127), (127, 108, 30), (128, 109, 129), (129, 109, 110), (129, 110, 130), (130, 110, 111), (130, 111, 131), (131, 111, 112), (131, 112, 132), (132, 112, 113), (132, 113, 133), (133, 113, 114), (133, 114, 134), (134, 114, 115), (134, 115, 135), (135, 115, 116), (135, 116, 136), (136, 116, 117), (136, 117, 137), (137, 117, 30), (138, 118, 139), (139, 118, 119), (139, 119, 140), (140, 119, 120), (140, 120, 141), (141, 120, 121), (141, 121, 142), (142, 121, 122), (142, 122, 143), (143, 122, 123), (143, 123, 144), (144, 123, 124), (144, 124, 145), (145, 124, 125), (145, 125, 146), (146, 125, 126), (146, 126, 147), (147, 126, 127), (147, 127, 148), (148, 127, 30), (149, 128, 150), (150, 128, 129), (150, 129, 151), (151, 129, 130), (151, 130, 152), (152, 130, 131), (152, 131, 153), (153, 131, 132), (153, 132, 154), (154, 132, 133), (154, 133, 155), (155, 133, 134), (155, 134, 156), (156, 134, 135), (156, 135, 157), (157, 135, 136), (157, 136, 158), (158, 136, 137), (158, 137, 159), (159, 137, 30), (160, 138, 161), (161, 138, 139), (161, 139, 162), (162, 139, 140), (162, 140, 163), (163, 140, 141), (163, 141, 164), (164, 141, 142), (164, 142, 165), (165, 142, 143), (165, 143, 166), (166, 143, 144), (166, 144, 167), (167, 144, 145), (167, 145, 168), (168, 145, 146), (168, 146, 169), (169, 146, 147), (169, 147, 170), (170, 147, 148), (170, 148, 171), (171, 148, 30), (172, 149, 173), (173, 149, 150), (173, 150, 174), (174, 150, 151), (174, 151, 175), (175, 151, 152), (175, 152, 176), (176, 152, 153), (176, 153, 177), (177, 153, 154), (177, 154, 178), (178, 154, 155), (178, 155, 179), (179, 155, 156), (179, 156, 180), (180, 156, 157), (180, 157, 181), (181, 157, 158), (181, 158, 182), (182, 158, 159), (182, 159, 183), (183, 159, 30), (184, 160, 185), (185, 160, 161), (185, 161, 186), (186, 161, 162), (186, 162, 187), (187, 162, 163), (187, 163, 188), (188, 163, 164), (188, 164, 189), (189, 164, 165), (189, 165, 190), (190, 165, 166), (190, 166, 191), (191, 166, 167), (191, 167, 192), (192, 167, 168), (192, 168, 193), (193, 168, 169), (193, 169, 194), (194, 169, 170), (194, 170, 195), (195, 170, 171), (195, 171, 196), (196, 171, 30), (197, 172, 198), (198, 172, 173), (198, 173, 199), (199, 173, 174), (199, 174, 200), (200, 174, 175), (200, 175, 201), (201, 175, 176), (201, 176, 202), (202, 176, 177), (202, 177, 203), (203, 177, 178), (203, 178, 204), (204, 178, 179), (204, 179, 205), (205, 179, 180), (205, 180, 206), (206, 180, 181), (206, 181, 207), (207, 181, 182), (207, 182, 208), (208, 182, 183), (208, 183, 209), (209, 183, 30), (210, 184, 211), (211, 184, 185), (211, 185, 212), (212, 185, 186), (212, 186, 213), (213, 186, 187), (213, 187, 214), (214, 187, 188), (214, 188, 215), (215, 188, 189), (215, 189, 216), (216, 189, 190), (216, 190, 217), (217, 190, 191), (217, 191, 218), (218, 191, 192), (218, 192, 219), (219, 192, 193), (219, 193, 220), (220, 193, 194), (220, 194, 221), (221, 194, 195), (221, 195, 222), (222, 195, 196), (222, 196, 223), (223, 196, 30), (224, 197, 225), (225, 197, 198), (225, 198, 226), (226, 198, 199), (226, 199, 227), (227, 199, 200), (227, 200, 228), (228, 200, 201), (228, 201, 229), (229, 201, 202), (229, 202, 230), (230, 202, 203), (230, 203, 231), (231, 203, 204), (231, 204, 232), (232, 204, 205), (232, 205, 233), (233, 205, 206), (233, 206, 234), (234, 206, 207), (234, 207, 235), (235, 207, 208), (235, 208, 236), (236, 208, 209), (236, 209, 237), (237, 209, 30), (238, 210, 239), (239, 210, 211), (239, 211, 240), (240, 211, 212), (240, 212, 241), (241, 212, 213), (241, 213, 242), (242, 213, 214), (242, 214, 243), (243, 214, 215), (243, 215, 244), (244, 215, 216), (244, 216, 245), (245, 216, 217), (245, 217, 246), (246, 217, 218), (246, 218, 247), (247, 218, 219), (247, 219, 248), (248, 219, 220), (248, 220, 249), (249, 220, 221), (249, 221, 250), (250, 221, 222), (250, 222, 251), (251, 222, 223), (251, 223, 252), (252, 223, 30), (253, 224, 254), (254, 224, 225), (254, 225, 255), (255, 225, 226), (255, 226, 256), (256, 226, 227), (256, 227, 257), (257, 227, 228), (257, 228, 258), (258, 228, 229), (258, 229, 259), (259, 229, 230), (259, 230, 260), (260, 230, 231), (260, 231, 261), (261, 231, 232), (261, 232, 262), (262, 232, 233), (262, 233, 263), (263, 233, 234), (263, 234, 264), (264, 234, 235), (264, 235, 265), (265, 235, 236), (265, 236, 266), (266, 236, 237), (266, 237, 267), (267, 237, 30), (268, 238, 269), (269, 238, 239), (269, 239, 270), (270, 239, 240), (270, 240, 271), (271, 240, 241), (271, 241, 272), (272, 241, 242), (272, 242, 273), (273, 242, 243), (273, 243, 274), (274, 243, 244), (274, 244, 275), (275, 244, 245), (275, 245, 276), (276, 245, 246), (276, 246, 277), (277, 246, 247), (277, 247, 278), (278, 247, 248), (278, 248, 279), (279, 248, 249), (279, 249, 280), (280, 249, 250), (280, 250, 281), (281, 250, 251), (281, 251, 282), (282, 251, 252), (282, 252, 283), (283, 252, 30), (284, 253, 285), (285, 253, 254), (285, 254, 286), (286, 254, 255), (286, 255, 287), (287, 255, 256), (287, 256, 288), (288, 256, 257), (288, 257, 289), (289, 257, 258), (289, 258, 290), (290, 258, 259), (290, 259, 291), (291, 259, 260), (291, 260, 292), (292, 260, 261), (292, 261, 293), (293, 261, 262), (293, 262, 294), (294, 262, 263), (294, 263, 295), (295, 263, 264), (295, 264, 296), (296, 264, 265), (296, 265, 297), (297, 265, 266), (297, 266, 298), (298, 266, 267), (298, 267, 299), (299, 267, 30), (300, 268, 301), (301, 268, 269), (301, 269, 302), (302, 269, 270), (302, 270, 303), (303, 270, 271), (303, 271, 304), (304, 271, 272), (304, 272, 305), (305, 272, 273), (305, 273, 306), (306, 273, 274), (306, 274, 307), (307, 274, 275), (307, 275, 308), (308, 275, 276), (308, 276, 309), (309, 276, 277), (309, 277, 310), (310, 277, 278), (310, 278, 311), (311, 278, 279), (311, 279, 312), (312, 279, 280), (312, 280, 313), (313, 280, 281), (313, 281, 314), (314, 281, 282), (314, 282, 315), (315, 282, 283), (315, 283, 316), (316, 283, 30), (317, 284, 318), (318, 284, 285), (318, 285, 319), (319, 285, 286), (319, 286, 320), (320, 286, 287), (320, 287, 321), (321, 287, 288), (321, 288, 322), (322, 288, 289), (322, 289, 323), (323, 289, 290), (323, 290, 324), (324, 290, 291), (324, 291, 325), (325, 291, 292), (325, 292, 326), (326, 292, 293), (326, 293, 327), (327, 293, 294), (327, 294, 328), (328, 294, 295), (328, 295, 329), (329, 295, 296), (329, 296, 330), (330, 296, 297), (330, 297, 331), (331, 297, 298), (331, 298, 332), (332, 298, 299), (332, 299, 333), (333, 299, 30), (334, 300, 335), (335, 300, 301), (335, 301, 336), (336, 301, 302), (336, 302, 337), (337, 302, 303), (337, 303, 338), (338, 303, 304), (338, 304, 339), (339, 304, 305), (339, 305, 340), (340, 305, 306), (340, 306, 341), (341, 306, 307), (341, 307, 342), (342, 307, 308), (342, 308, 343), (343, 308, 309), (343, 309, 344), (344, 309, 310), (344, 310, 345), (345, 310, 311), (345, 311, 346), (346, 311, 312), (346, 312, 347), (347, 312, 313), (347, 313, 348), (348, 313, 314), (348, 314, 349), (349, 314, 315), (349, 315, 350), (350, 315, 316), (350, 316, 351), (351, 316, 30), (352, 317, 353), (353, 317, 318), (353, 318, 354), (354, 318, 319), (354, 319, 355), (355, 319, 320), (355, 320, 356), (356, 320, 321), (356, 321, 357), (357, 321, 322), (357, 322, 358), (358, 322, 323), (358, 323, 359), (359, 323, 324), (359, 324, 360), (360, 324, 325), (360, 325, 361), (361, 325, 326), (361, 326, 362), (362, 326, 327), (362, 327, 363), (363, 327, 328), (363, 328, 364), (364, 328, 329), (364, 329, 365), (365, 329, 330), (365, 330, 366), (366, 330, 331), (366, 331, 367), (367, 331, 332), (367, 332, 368), (368, 332, 333), (368, 333, 369), (369, 333, 30), (370, 334, 371), (371, 334, 335), (371, 335, 372), (372, 335, 336), (372, 336, 373), (373, 336, 337), (373, 337, 374), (374, 337, 338), (374, 338, 375), (375, 338, 339), (375, 339, 376), (376, 339, 340), (376, 340, 377), (377, 340, 341), (377, 341, 378), (378, 341, 342), (378, 342, 379), (379, 342, 343), (379, 343, 380), (380, 343, 344), (380, 344, 381), (381, 344, 345), (381, 345, 382), (382, 345, 346), (382, 346, 383), (383, 346, 347), (383, 347, 384), (384, 347, 348), (384, 348, 385), (385, 348, 349), (385, 349, 386), (386, 349, 350), (386, 350, 387), (387, 350, 351), (387, 351, 388), (388, 351, 30), (389, 352, 390), (390, 352, 353), (390, 353, 391), (391, 353, 354), (391, 354, 392), (392, 354, 355), (392, 355, 393), (393, 355, 356), (393, 356, 394), (394, 356, 357), (394, 357, 395), (395, 357, 358), (395, 358, 396), (396, 358, 359), (396, 359, 397), (397, 359, 360), (397, 360, 398), (398, 360, 361), (398, 361, 399), (399, 361, 362), (399, 362, 400), (400, 362, 363), (400, 363, 401), (401, 363, 364), (401, 364, 402), (402, 364, 365), (402, 365, 403), (403, 365, 366), (403, 366, 404), (404, 366, 367), (404, 367, 405), (405, 367, 368), (405, 368, 406), (406, 368, 369), (406, 369, 407), (407, 369, 30), (408, 370, 409), (409, 370, 371), (409, 371, 410), (410, 371, 372), (410, 372, 411), (411, 372, 373), (411, 373, 412), (412, 373, 374), (412, 374, 413), (413, 374, 375), (413, 375, 414), (414, 375, 376), (414, 376, 415), (415, 376, 377), (415, 377, 416), (416, 377, 378), (416, 378, 417), (417, 378, 379), (417, 379, 418), (418, 379, 380), (418, 380, 419), (419, 380, 381), (419, 381, 420), (420, 381, 382), (420, 382, 421), (421, 382, 383), (421, 383, 422), (422, 383, 384), (422, 384, 423), (423, 384, 385), (423, 385, 424), (424, 385, 386), (424, 386, 425), (425, 386, 387), (425, 387, 426), (426, 387, 388), (426, 388, 427), (427, 388, 30), (428, 389, 429), (429, 389, 390), (429, 390, 430), (430, 390, 391), (430, 391, 431), (431, 391, 392), (431, 392, 432), (432, 392, 393), (432, 393, 433), (433, 393, 394), (433, 394, 434), (434, 394, 395), (434, 395, 435), (435, 395, 396), (435, 396, 436), (436, 396, 397), (436, 397, 437), (437, 397, 398), (437, 398, 438), (438, 398, 399), (438, 399, 439), (439, 399, 400), (439, 400, 440), (440, 400, 401), (440, 401, 441), (441, 401, 402), (441, 402, 442), (442, 402, 403), (442, 403, 443), (443, 403, 404), (443, 404, 444), (444, 404, 405), (444, 405, 445), (445, 405, 406), (445, 406, 446), (446, 406, 407), (446, 407, 447), (447, 407, 30), (448, 408, 449), (449, 408, 409), (449, 409, 450), (450, 409, 410), (450, 410, 451), (451, 410, 411), (451, 411, 452), (452, 411, 412), (452, 412, 453), (453, 412, 413), (453, 413, 454), (454, 413, 414), (454, 414, 455), (455, 414, 415), (455, 415, 456), (456, 415, 416), (456, 416, 457), (457, 416, 417), (457, 417, 458), (458, 417, 418), (458, 418, 459), (459, 418, 419), (459, 419, 460), (460, 419, 420), (460, 420, 461), (461, 420, 421), (461, 421, 462), (462, 421, 422), (462, 422, 463), (463, 422, 423), (463, 423, 464), (464, 423, 424), (464, 424, 465), (465, 424, 425), (465, 425, 466), (466, 425, 426), (466, 426, 467), (467, 426, 427), (467, 427, 468), (468, 427, 30), (469, 428, 470), (470, 428, 429), (470, 429, 471), (471, 429, 430), (471, 430, 472), (472, 430, 431), (472, 431, 473), (473, 431, 432), (473, 432, 474), (474, 432, 433), (474, 433, 475), (475, 433, 434), (475, 434, 476), (476, 434, 435), (476, 435, 477), (477, 435, 436), (477, 436, 478), (478, 436, 437), (478, 437, 479), (479, 437, 438), (479, 438, 480), (480, 438, 439), (480, 439, 481), (481, 439, 440), (481, 440, 482), (482, 440, 441), (482, 441, 483), (483, 441, 442), (483, 442, 484), (484, 442, 443), (484, 443, 485), (485, 443, 444), (485, 444, 486), (486, 444, 445), (486, 445, 487), (487, 445, 446), (487, 446, 488), (488, 446, 447), (488, 447, 489), (489, 447, 30), (490, 448, 491), (491, 448, 449), (491, 449, 492), (492, 449, 450), (492, 450, 493), (493, 450, 451), (493, 451, 494), (494, 451, 452), (494, 452, 495), (495, 452, 453), (495, 453, 496), (496, 453, 454), (496, 454, 497), (497, 454, 455), (497, 455, 498), (498, 455, 456), (498, 456, 499), (499, 456, 457), (499, 457, 500), (500, 457, 458), (500, 458, 501), (501, 458, 459), (501, 459, 502), (502, 459, 460), (502, 460, 503), (503, 460, 461), (503, 461, 504), (504, 461, 462), (504, 462, 505), (505, 462, 463), (505, 463, 506), (506, 463, 464), (506, 464, 507), (507, 464, 465), (507, 465, 508), (508, 465, 466), (508, 466, 509), (509, 466, 467), (509, 467, 510), (510, 467, 468), (510, 468, 511), (511, 468, 30), (512, 513, 514), (515, 469, 516), (516, 469, 470), (516, 470, 517), (517, 470, 471), (517, 471, 518), (518, 471, 472), (518, 472, 519), (519, 472, 473), (519, 473, 520), (520, 473, 474), (520, 474, 521), (521, 474, 475), (521, 475, 522), (522, 475, 476), (522, 476, 523), (523, 476, 477), (523, 477, 524), (524, 477, 478), (524, 478, 525), (525, 478, 479), (525, 479, 526), (526, 479, 480), (526, 480, 527), (527, 480, 481), (527, 481, 528), (528, 481, 482), (528, 482, 529), (529, 482, 483), (529, 483, 530), (530, 483, 484), (530, 484, 531), (531, 484, 485), (531, 485, 532), (532, 485, 486), (532, 486, 533), (533, 486, 487), (533, 487, 534), (534, 487, 488), (534, 488, 535), (535, 488, 489), (535, 489, 536), (536, 489, 30), (537, 538, 539), (540, 513, 541), (541, 513, 512), (541, 512, 542), (543, 515, 544), (544, 515, 516), (544, 516, 545), (545, 516, 517), (545, 517, 546), (546, 517, 518), (546, 518, 547), (547, 518, 519), (547, 519, 548), (548, 519, 520), (548, 520, 549), (549, 520, 521), (549, 521, 550), (550, 521, 522), (550, 522, 551), (551, 522, 523), (551, 523, 552), (552, 523, 524), (552, 524, 553), (553, 524, 525), (553, 525, 554), (554, 525, 526), (554, 526, 555), (555, 526, 527), (555, 527, 556), (556, 527, 528), (556, 528, 557), (557, 528, 529), (557, 529, 558), (558, 529, 530), (558, 530, 559), (559, 530, 531), (559, 531, 560), (560, 531, 532), (560, 532, 561), (561, 532, 533), (561, 533, 562), (562, 533, 534), (562, 534, 563), (563, 534, 535), (563, 535, 564), (564, 535, 536), (564, 536, 565), (565, 536, 30), (566, 538, 567), (567, 538, 537), (567, 537, 568), (569, 490, 570), (570, 490, 491), (570, 491, 571), (571, 491, 492), (571, 492, 572), (572, 492, 493), (572, 493, 573), (573, 493, 494), (573, 494, 574), (574, 494, 495), (574, 495, 575), (575, 495, 496), (575, 496, 576), (576, 496, 497), (576, 497, 577), (577, 497, 498), (577, 498, 578), (578, 498, 499), (578, 499, 579), (579, 499, 500), (579, 500, 580), (580, 500, 501), (580, 501, 581), (581, 501, 502), (581, 502, 582), (582, 502, 503), (582, 503, 583), (583, 503, 504), (583, 504, 584), (584, 504, 505), (584, 505, 585), (585, 505, 506), (585, 506, 586), (586, 506, 507), (586, 507, 587), (587, 507, 508), (587, 508, 588), (588, 508, 509), (588, 509, 589), (589, 509, 510), (589, 510, 590), (590, 510, 511), (590, 511, 591), (591, 511, 30), (592, 540, 593), (593, 540, 541), (593, 541, 594), (594, 541, 542), (594, 542, 595), (596, 597, 598), (598, 597, 599), (598, 599, 600), (600, 599, 601), (600, 601, 602), (602, 601, 603), (602, 603, 604), (604, 603, 605), (604, 605, 606), (606, 605, 607), (606, 607, 608), (608, 607, 609), (608, 609, 610), (610, 609, 611), (610, 611, 612), (613, 596, 614), (614, 596, 598), (614, 598, 615), (615, 598, 600), (615, 600, 616), (616, 600, 602), (616, 602, 617), (617, 602, 604), (617, 604, 618), (618, 604, 606), (618, 606, 619), (619, 606, 608), (619, 608, 620), (620, 608, 610), (620, 610, 621), (621, 610, 612), (621, 612, 622), (623, 624, 625), (625, 624, 626), (625, 626, 627), (627, 626, 628), (627, 628, 629), (629, 628, 630), (629, 630, 631), (631, 630, 632), (631, 632, 633), (633, 632, 634), (633, 634, 635), (635, 634, 636), (635, 636, 637), (637, 636, 638), (637, 638, 639), (639, 638, 640), (639, 640, 641), (641, 640, 642), (641, 642, 643), (643, 642, 644), (643, 644, 645), (646, 647, 648), (648, 647, 649), (648, 649, 650), (650, 649, 651), (650, 651, 652), (652, 651, 653), (652, 653, 654), (654, 653, 655), (654, 655, 656), (656, 655, 657), (656, 657, 658), (658, 657, 659), (658, 659, 660), (660, 659, 661), (660, 661, 662), (662, 661, 663), (662, 663, 664), (664, 663, 665), (664, 665, 666), (666, 665, 667), (666, 667, 668), (668, 667, 669), (668, 669, 670), (670, 669, 671), (670, 671, 672), (672, 671, 673), (672, 673, 674), (675, 676, 677), (677, 676, 678), (677, 678, 679), (679, 678, 680), (679, 680, 681), (681, 680, 682), (681, 682, 683), (683, 682, 684), (683, 684, 685), (685, 684, 686), (685, 686, 687), (687, 686, 688), (687, 688, 689), (689, 688, 690), (689, 690, 691), (691, 690, 692), (691, 692, 693), (693, 692, 694), (693, 694, 695), (695, 694, 696), (695, 696, 697), (697, 696, 698), (697, 698, 699), (699, 698, 700), (699, 700, 701), (701, 700, 702), (701, 702, 703), (703, 702, 704), (703, 704, 705), (705, 704, 706), (705, 706, 707), (707, 706, 708), (707, 708, 709), (710, 711, 712), (712, 711, 713), (712, 713, 714), (714, 713, 715), (714, 715, 716), (716, 715, 717), (716, 717, 718), (718, 717, 719), (718, 719, 720), (720, 719, 721), (720, 721, 722), (722, 721, 723), (722, 723, 724), (724, 723, 725), (724, 725, 726), (726, 725, 727), (726, 727, 728), (728, 727, 729), (728, 729, 730), (730, 729, 731), (730, 731, 732), (732, 731, 733), (732, 733, 734), (734, 733, 735), (734, 735, 736), (736, 735, 737), (736, 737, 738), (738, 737, 739), (738, 739, 740), (740, 739, 741), (740, 741, 742), (742, 741, 743), (742, 743, 744), (744, 743, 745), (744, 745, 746), (746, 745, 747), (746, 747, 748), (749, 710, 750), (750, 710, 712), (750, 712, 751), (751, 712, 714), (751, 714, 752), (752, 714, 716), (752, 716, 753), (753, 716, 718), (753, 718, 754), (754, 718, 720), (754, 720, 755), (755, 720, 722), (755, 722, 756), (756, 722, 724), (756, 724, 757), (757, 724, 726), (757, 726, 758), (758, 726, 728), (758, 728, 759), (759, 728, 730), (759, 730, 760), (760, 730, 732), (760, 732, 761), (761, 732, 734), (761, 734, 762), (762, 734, 736), (762, 736, 763), (763, 736, 738), (763, 738, 764), (764, 738, 740), (764, 740, 765), (765, 740, 742), (765, 742, 766), (766, 742, 744), (766, 744, 767), (767, 744, 746), (767, 746, 768), (768, 746, 748), (768, 748, 769), (770, 771, 772), (772, 771, 773), (772, 773, 774), (774, 773, 775), (774, 775, 776), (776, 775, 777), (776, 777, 778), (778, 777, 779), (778, 779, 780), (780, 779, 781), (780, 781, 782), (782, 781, 783), (782, 783, 784), (784, 783, 785), (784, 785, 786), (786, 785, 787), (786, 787, 788), (788, 787, 789), (788, 789, 790), (790, 789, 791), (790, 791, 792), (792, 791, 793), (792, 793, 794), (794, 793, 795), (794, 795, 796), (796, 795, 797), (796, 797, 798), (798, 797, 799), (798, 799, 800), (800, 799, 801), (800, 801, 802), (802, 801, 803), (802, 803, 804), (804, 803, 805), (804, 805, 806), (806, 805, 807), (806, 807, 808), (808, 807, 809), (808, 809, 810), (810, 809, 811), (810, 811, 812), (812, 811, 813), (812, 813, 814), (30, 770, 815), (815, 770, 772), (815, 772, 816), (816, 772, 774), (816, 774, 817), (817, 774, 776), (817, 776, 818), (818, 776, 778), (818, 778, 819), (819, 778, 780), (819, 780, 820), (820, 780, 782), (820, 782, 821), (821, 782, 784), (821, 784, 822), (822, 784, 786), (822, 786, 823), (823, 786, 788), (823, 788, 824), (824, 788, 790), (824, 790, 825), (825, 790, 792), (825, 792, 826), (826, 792, 794), (826, 794, 827), (827, 794, 796), (827, 796, 828), (828, 796, 798), (828, 798, 829), (829, 798, 800), (829, 800, 830), (830, 800, 802), (830, 802, 831), (831, 802, 804), (831, 804, 832), (832, 804, 806), (832, 806, 833), (833, 806, 808), (833, 808, 834), (834, 808, 810), (834, 810, 835), (835, 810, 812), (835, 812, 836), (836, 812, 814), (836, 814, 837), (838, 566, 839), (839, 566, 567), (839, 567, 840), (840, 567, 568), (840, 568, 841), (842, 843, 844), (844, 843, 845), (844, 845, 846), (846, 845, 847), (846, 847, 848), (848, 847, 849), (848, 849, 850), (850, 849, 851), (850, 851, 852), (852, 851, 853), (852, 853, 854), (855, 856, 857), (857, 856, 858), (857, 858, 859), (859, 858, 860), (859, 860, 861), (861, 860, 862), (861, 862, 863), (863, 862, 864), (863, 864, 865), (865, 864, 866), (865, 866, 867), (867, 866, 868), (867, 868, 869), (869, 868, 870), (869, 870, 871), (872, 855, 873), (873, 855, 857), (873, 857, 874), (874, 857, 859), (874, 859, 875), (875, 859, 861), (875, 861, 876), (876, 861, 863), (876, 863, 877), (877, 863, 865), (877, 865, 878), (878, 865, 867), (878, 867, 879), (879, 867, 869), (879, 869, 880), (880, 869, 871), (880, 871, 881), (882, 883, 884), (884, 883, 885), (884, 885, 886), (886, 885, 887), (886, 887, 888), (888, 887, 889), (888, 889, 890), (890, 889, 891), (890, 891, 892), (892, 891, 893), (892, 893, 894), (894, 893, 895), (894, 895, 896), (896, 895, 897), (896, 897, 898), (898, 897, 899), (898, 899, 900), (900, 899, 901), (900, 901, 902), (902, 901, 903), (902, 903, 904), (905, 882, 906), (906, 882, 884), (906, 884, 907), (907, 884, 886), (907, 886, 908), (908, 886, 888), (908, 888, 909), (909, 888, 890), (909, 890, 910), (910, 890, 892), (910, 892, 911), (911, 892, 894), (911, 894, 912), (912, 894, 896), (912, 896, 913), (913, 896, 898), (913, 898, 914), (914, 898, 900), (914, 900, 915), (915, 900, 902), (915, 902, 916), (916, 902, 904), (916, 904, 917), (918, 919, 920), (920, 919, 921), (920, 921, 922), (922, 921, 923), (922, 923, 924), (924, 923, 925), (924, 925, 926), (926, 925, 927), (926, 927, 928), (928, 927, 929), (928, 929, 930), (930, 929, 931), (930, 931, 932), (932, 931, 933), (932, 933, 934), (934, 933, 935), (934, 935, 936), (936, 935, 937), (936, 937, 938), (938, 937, 939), (938, 939, 940), (940, 939, 941), (940, 941, 942), (942, 941, 943), (942, 943, 944), (944, 943, 945), (944, 945, 946), (947, 948, 949), (949, 948, 950), (949, 950, 951), (951, 950, 952), (951, 952, 953), (953, 952, 954), (953, 954, 955), (955, 954, 956), (955, 956, 957), (957, 956, 958), (957, 958, 959), (959, 958, 960), (959, 960, 961), (961, 960, 962), (961, 962, 963), (963, 962, 964), (963, 964, 965), (965, 964, 966), (965, 966, 967), (967, 966, 968), (967, 968, 969), (969, 968, 970), (969, 970, 971), (971, 970, 972), (971, 972, 973), (973, 972, 974), (973, 974, 975), (975, 974, 976), (975, 976, 977), (977, 976, 978), (977, 978, 979), (979, 978, 980), (979, 980, 981), (982, 983, 984), (984, 983, 985), (984, 985, 986), (986, 985, 987), (986, 987, 988), (988, 987, 989), (988, 989, 990), (990, 989, 991), (990, 991, 992), (992, 991, 993), (992, 993, 994), (994, 993, 995), (994, 995, 996), (996, 995, 997), (996, 997, 998), (998, 997, 999), (998, 999, 1000), (1000, 999, 1001), (1000, 1001, 1002), (1002, 1001, 1003), (1002, 1003, 1004), (1004, 1003, 1005), (1004, 1005, 1006), (1006, 1005, 1007), (1006, 1007, 1008), (1008, 1007, 1009), (1008, 1009, 1010), (1010, 1009, 1011), (1010, 1011, 1012), (1012, 1011, 1013), (1012, 1013, 1014), (1014, 1013, 1015), (1014, 1015, 1016), (1016, 1015, 1017), (1016, 1017, 1018), (1018, 1017, 1019), (1018, 1019, 1020), (1020, 1019, 1021), (1020, 1021, 1022), (1023, 1024, 1025), (1025, 1024, 1026), (1025, 1026, 1027), (1027, 1026, 1028), (1027, 1028, 1029), (1029, 1028, 1030), (1029, 1030, 1031), (1031, 1030, 1032), (1031, 1032, 1033), (1033, 1032, 1034), (1033, 1034, 1035), (1035, 1034, 1036), (1035, 1036, 1037), (1037, 1036, 1038), (1037, 1038, 1039), (1039, 1038, 1040), (1039, 1040, 1041), (1041, 1040, 1042), (1041, 1042, 1043), (1043, 1042, 1044), (1043, 1044, 1045), (1045, 1044, 1046), (1045, 1046, 1047), (1047, 1046, 1048), (1047, 1048, 1049), (1049, 1048, 1050), (1049, 1050, 1051), (1051, 1050, 1052), (1051, 1052, 1053), (1053, 1052, 1054), (1053, 1054, 1055), (1055, 1054, 1056), (1055, 1056, 1057), (1057, 1056, 1058), (1057, 1058, 1059), (1059, 1058, 1060), (1059, 1060, 1061), (1061, 1060, 1062), (1061, 1062, 1063), (1063, 1062, 1064), (1063, 1064, 1065), (1065, 1064, 1066), (1065, 1066, 1067), (30, 1023, 1068), (1068, 1023, 1025), (1068, 1025, 1069), (1069, 1025, 1027), (1069, 1027, 1070), (1070, 1027, 1029), (1070, 1029, 1071), (1071, 1029, 1031), (1071, 1031, 1072), (1072, 1031, 1033), (1072, 1033, 1073), (1073, 1033, 1035), (1073, 1035, 1074), (1074, 1035, 1037), (1074, 1037, 1075), (1075, 1037, 1039), (1075, 1039, 1076), (1076, 1039, 1041), (1076, 1041, 1077), (1077, 1041, 1043), (1077, 1043, 1078), (1078, 1043, 1045), (1078, 1045, 1079), (1079, 1045, 1047), (1079, 1047, 1080), (1080, 1047, 1049), (1080, 1049, 1081), (1081, 1049, 1051), (1081, 1051, 1082), (1082, 1051, 1053), (1082, 1053, 1083), (1083, 1053, 1055), (1083, 1055, 1084), (1084, 1055, 1057), (1084, 1057, 1085), (1085, 1057, 1059), (1085, 1059, 1086), (1086, 1059, 1061), (1086, 1061, 1087), (1087, 1061, 1063), (1087, 1063, 1088), (1088, 1063, 1065), (1088, 1065, 1089), (1089, 1065, 1067), (1089, 1067, 1090), (1091, 24, 1092), (1092, 24, 26), (1092, 26, 1093), (1093, 26, 1094), (1093, 1094, 1095), (1095, 1094, 1096), (1095, 1096, 1097), (1097, 1096, 1098), (1097, 1098, 1099), (1099, 1098, 1100), (1099, 1100, 1101), (1101, 1100, 1102), (1101, 1102, 1103), (1103, 1102, 1104), (1103, 1104, 1105), (1105, 1104, 1106), (1105, 1106, 1107), (1107, 1106, 1108), (1107, 1108, 1109), (1109, 1108, 1110), (1109, 1110, 1111), (1111, 1110, 1112), (1111, 1112, 1113), (1113, 1112, 1114), (1113, 1114, 1115), (1115, 1114, 1116), (1115, 1116, 1117), (1117, 1116, 1118), (1117, 1118, 1119), (1119, 1118, 1120), (1119, 1120, 1121), (1121, 1120, 1122), (1121, 1122, 1123), (1123, 1122, 1124), (1123, 1124, 1125), (1125, 1124, 1126), (1125, 1126, 1127), (1127, 1126, 1128), (1127, 1128, 1129), (1129, 1128, 1130), (1129, 1130, 1131), (1131, 1130, 1132), (1131, 1132, 1133), (1133, 1132, 1134), (1133, 1134, 1135), (1135, 1134, 1136), (1135, 1136, 30), (25, 21, 26), (26, 21, 23), (26, 23, 1094), (1094, 23, 1137), (1094, 1137, 1096), (1096, 1137, 1138), (1096, 1138, 1098), (1098, 1138, 1139), (1098, 1139, 1100), (1100, 1139, 1140), (1100, 1140, 1102), (1102, 1140, 1141), (1102, 1141, 1104), (1104, 1141, 1142), (1104, 1142, 1106), (1106, 1142, 1143), (1106, 1143, 1108), (1108, 1143, 1144), (1108, 1144, 1110), (1110, 1144, 1145), (1110, 1145, 1112), (1112, 1145, 1146), (1112, 1146, 1114), (1114, 1146, 1147), (1114, 1147, 1116), (1116, 1147, 1148), (1116, 1148, 1118), (1118, 1148, 1149), (1118, 1149, 1120), (1120, 1149, 1150), (1120, 1150, 1122), (1122, 1150, 1151), (1122, 1151, 1124), (1124, 1151, 1152), (1124, 1152, 1126), (1126, 1152, 1153), (1126, 1153, 1128), (1128, 1153, 1154), (1128, 1154, 1130), (1130, 1154, 1155), (1130, 1155, 1132), (1132, 1155, 1156), (1132, 1156, 1134), (1134, 1156, 1157), (1134, 1157, 1136), (1136, 1157, 1158), (1136, 1158, 30), (22, 18, 23), (23, 18, 20), (23, 20, 1137), (1137, 20, 1159), (1137, 1159, 1138), (1138, 1159, 1160), (1138, 1160, 1139), (1139, 1160, 1161), (1139, 1161, 1140), (1140, 1161, 1162), (1140, 1162, 1141), (1141, 1162, 1163), (1141, 1163, 1142), (1142, 1163, 1164), (1142, 1164, 1143), (1143, 1164, 1165), (1143, 1165, 1144), (1144, 1165, 1166), (1144, 1166, 1145), (1145, 1166, 1167), (1145, 1167, 1146), (1146, 1167, 1168), (1146, 1168, 1147), (1147, 1168, 1169), (1147, 1169, 1148), (1148, 1169, 1170), (1148, 1170, 1149), (1149, 1170, 1171), (1149, 1171, 1150), (1150, 1171, 1172), (1150, 1172, 1151), (1151, 1172, 1173), (1151, 1173, 1152), (1152, 1173, 1174), (1152, 1174, 1153), (1153, 1174, 1175), (1153, 1175, 1154), (1154, 1175, 1176), (1154, 1176, 1155), (1155, 1176, 1177), (1155, 1177, 1156), (1156, 1177, 1178), (1156, 1178, 1157), (1157, 1178, 1179), (1157, 1179, 1158), (1158, 1179, 1180), (1158, 1180, 30), (19, 1181, 20), (20, 1181, 1182), (20, 1182, 1159), (1159, 1182, 1183), (1159, 1183, 1160), (1160, 1183, 1184), (1160, 1184, 1161), (1161, 1184, 1185), (1161, 1185, 1162), (1162, 1185, 1186), (1162, 1186, 1163), (1163, 1186, 1187), (1163, 1187, 1164), (1164, 1187, 1188), (1164, 1188, 1165), (1165, 1188, 1189), (1165, 1189, 1166), (1166, 1189, 1190), (1166, 1190, 1167), (1167, 1190, 1191), (1167, 1191, 1168), (1168, 1191, 1192), (1168, 1192, 1169), (1169, 1192, 1193), (1169, 1193, 1170), (1170, 1193, 1194), (1170, 1194, 1171), (1171, 1194, 1195), (1171, 1195, 1172), (1172, 1195, 1196), (1172, 1196, 1173), (1173, 1196, 1197), (1173, 1197, 1174), (1174, 1197, 1198), (1174, 1198, 1175), (1175, 1198, 1199), (1175, 1199, 1176), (1176, 1199, 1200), (1176, 1200, 1177), (1177, 1200, 1201), (1177, 1201, 1178), (1178, 1201, 1202), (1178, 1202, 1179), (1179, 1202, 1203), (1179, 1203, 1180), (1180, 1203, 1204), (1180, 1204, 30), (1181, 15, 1182), (1182, 15, 17), (1182, 17, 1183), (1183, 17, 1205), (1183, 1205, 1184), (1184, 1205, 1206), (1184, 1206, 1185), (1185, 1206, 1207), (1185, 1207, 1186), (1186, 1207, 1208), (1186, 1208, 1187), (1187, 1208, 1209), (1187, 1209, 1188), (1188, 1209, 1210), (1188, 1210, 1189), (1189, 1210, 1211), (1189, 1211, 1190), (1190, 1211, 1212), (1190, 1212, 1191), (1191, 1212, 1213), (1191, 1213, 1192), (1192, 1213, 1214), (1192, 1214, 1193), (1193, 1214, 1215), (1193, 1215, 1194), (1194, 1215, 1216), (1194, 1216, 1195), (1195, 1216, 1217), (1195, 1217, 1196), (1196, 1217, 1218), (1196, 1218, 1197), (1197, 1218, 1219), (1197, 1219, 1198), (1198, 1219, 1220), (1198, 1220, 1199), (1199, 1220, 1221), (1199, 1221, 1200), (1200, 1221, 1222), (1200, 1222, 1201), (1201, 1222, 1223), (1201, 1223, 1202), (1202, 1223, 1224), (1202, 1224, 1203), (1203, 1224, 1225), (1203, 1225, 1204), (1204, 1225, 1226), (1204, 1226, 30), (16, 12, 17), (17, 12, 14), (17, 14, 1205), (1205, 14, 1227), (1205, 1227, 1206), (1206, 1227, 1228), (1206, 1228, 1207), (1207, 1228, 1229), (1207, 1229, 1208), (1208, 1229, 1230), (1208, 1230, 1209), (1209, 1230, 1231), (1209, 1231, 1210), (1210, 1231, 1232), (1210, 1232, 1211), (1211, 1232, 1233), (1211, 1233, 1212), (1212, 1233, 1234), (1212, 1234, 1213), (1213, 1234, 1235), (1213, 1235, 1214), (1214, 1235, 1236), (1214, 1236, 1215), (1215, 1236, 1237), (1215, 1237, 1216), (1216, 1237, 1238), (1216, 1238, 1217), (1217, 1238, 1239), (1217, 1239, 1218), (1218, 1239, 1240), (1218, 1240, 1219), (1219, 1240, 1241), (1219, 1241, 1220), (1220, 1241, 1242), (1220, 1242, 1221), (1221, 1242, 1243), (1221, 1243, 1222), (1222, 1243, 1244), (1222, 1244, 1223), (1223, 1244, 1245), (1223, 1245, 1224), (1224, 1245, 1246), (1224, 1246, 1225), (1225, 1246, 1247), (1225, 1247, 1226), (1226, 1247, 1248), (1226, 1248, 30), (13, 1249, 14), (14, 1249, 1250), (14, 1250, 1227), (1227, 1250, 1251), (1227, 1251, 1228), (1228, 1251, 1252), (1228, 1252, 1229), (1229, 1252, 1253), (1229, 1253, 1230), (1230, 1253, 1254), (1230, 1254, 1231), (1231, 1254, 1255), (1231, 1255, 1232), (1232, 1255, 1256), (1232, 1256, 1233), (1233, 1256, 1257), (1233, 1257, 1234), (1234, 1257, 1258), (1234, 1258, 1235), (1235, 1258, 1259), (1235, 1259, 1236), (1236, 1259, 1260), (1236, 1260, 1237), (1237, 1260, 1261), (1237, 1261, 1238), (1238, 1261, 1262), (1238, 1262, 1239), (1239, 1262, 1263), (1239, 1263, 1240), (1240, 1263, 1264), (1240, 1264, 1241), (1241, 1264, 1265), (1241, 1265, 1242), (1242, 1265, 1266), (1242, 1266, 1243), (1243, 1266, 1267), (1243, 1267, 1244), (1244, 1267, 1268), (1244, 1268, 1245), (1245, 1268, 1269), (1245, 1269, 1246), (1246, 1269, 1270), (1246, 1270, 1247), (1247, 1270, 1271), (1247, 1271, 1248), (1248, 1271, 1272), (1248, 1272, 30), (1249, 9, 1250), (1250, 9, 11), (1250, 11, 1251), (1251, 11, 1273), (1251, 1273, 1252), (1252, 1273, 1274), (1252, 1274, 1253), (1253, 1274, 1275), (1253, 1275, 1254), (1254, 1275, 1276), (1254, 1276, 1255), (1255, 1276, 1277), (1255, 1277, 1256), (1256, 1277, 1278), (1256, 1278, 1257), (1257, 1278, 1279), (1257, 1279, 1258), (1258, 1279, 1280), (1258, 1280, 1259), (1259, 1280, 1281), (1259, 1281, 1260), (1260, 1281, 1282), (1260, 1282, 1261), (1261, 1282, 1283), (1261, 1283, 1262), (1262, 1283, 1284), (1262, 1284, 1263), (1263, 1284, 1285), (1263, 1285, 1264), (1264, 1285, 1286), (1264, 1286, 1265), (1265, 1286, 1287), (1265, 1287, 1266), (1266, 1287, 1288), (1266, 1288, 1267), (1267, 1288, 1289), (1267, 1289, 1268), (1268, 1289, 1290), (1268, 1290, 1269), (1269, 1290, 1291), (1269, 1291, 1270), (1270, 1291, 1292), (1270, 1292, 1271), (1271, 1292, 1293), (1271, 1293, 1272), (1272, 1293, 1294), (1272, 1294, 30), (10, 6, 11), (11, 6, 8), (11, 8, 1273), (1273, 8, 1295), (1273, 1295, 1274), (1274, 1295, 1296), (1274, 1296, 1275), (1275, 1296, 1297), (1275, 1297, 1276), (1276, 1297, 1298), (1276, 1298, 1277), (1277, 1298, 1299), (1277, 1299, 1278), (1278, 1299, 1300), (1278, 1300, 1279), (1279, 1300, 1301), (1279, 1301, 1280), (1280, 1301, 1302), (1280, 1302, 1281), (1281, 1302, 1303), (1281, 1303, 1282), (1282, 1303, 1304), (1282, 1304, 1283), (1283, 1304, 1305), (1283, 1305, 1284), (1284, 1305, 1306), (1284, 1306, 1285), (1285, 1306, 1307), (1285, 1307, 1286), (1286, 1307, 1308), (1286, 1308, 1287), (1287, 1308, 1309), (1287, 1309, 1288), (1288, 1309, 1310), (1288, 1310, 1289), (1289, 1310, 1311), (1289, 1311, 1290), (1290, 1311, 1312), (1290, 1312, 1291), (1291, 1312, 1313), (1291, 1313, 1292), (1292, 1313, 1314), (1292, 1314, 1293), (1293, 1314, 1315), (1293, 1315, 1294), (1294, 1315, 1316), (1294, 1316, 30), (4, 1317, 5), (5, 1317, 1318), (5, 1318, 1319), (1319, 1318, 1320), (1319, 1320, 1321), (1321, 1320, 1322), (1321, 1322, 1323), (1323, 1322, 1324), (1323, 1324, 1325), (1325, 1324, 1326), (1325, 1326, 1327), (1327, 1326, 1328), (1327, 1328, 1329), (1317, 0, 1318), (1318, 0, 2), (1318, 2, 1320), (1320, 2, 1330), (1320, 1330, 1322), (1322, 1330, 1331), (1322, 1331, 1324), (1324, 1331, 1332), (1324, 1332, 1326), (1326, 1332, 1333), (1326, 1333, 1328), (1, 1334, 2), (2, 1334, 595), (2, 595, 1330), (1330, 595, 542), (1330, 542, 1331), (1331, 542, 512), (1331, 512, 1332), (1332, 512, 514), (1332, 514, 1333), (1334, 1335, 595), (595, 1335, 1336), (595, 1336, 594), (594, 1336, 1337), (594, 1337, 593), (593, 1337, 1338), (593, 1338, 592), (592, 1338, 1339), (592, 1339, 1340), (597, 1329, 599), (599, 1329, 1328), (599, 1328, 601), (601, 1328, 1333), (601, 1333, 603), (603, 1333, 514), (603, 514, 605), (605, 514, 513), (605, 513, 607), (607, 513, 540), (607, 540, 609), (609, 540, 592), (609, 592, 611), (611, 592, 1340), (1340, 1341, 611), (611, 1341, 1342), (611, 1342, 612), (612, 1342, 1343), (612, 1343, 622), (622, 1343, 1344), (622, 1344, 1345), (624, 613, 626), (626, 613, 614), (626, 614, 628), (628, 614, 615), (628, 615, 630), (630, 615, 616), (630, 616, 632), (632, 616, 617), (632, 617, 634), (634, 617, 618), (634, 618, 636), (636, 618, 619), (636, 619, 638), (638, 619, 620), (638, 620, 640), (640, 620, 621), (640, 621, 642), (642, 621, 622), (642, 622, 644), (644, 622, 1345), (1345, 1346, 644), (644, 1346, 1347), (644, 1347, 645), (645, 1347, 1348), (645, 1348, 1349), (1350, 623, 1351), (1351, 623, 625), (1351, 625, 1352), (1352, 625, 627), (1352, 627, 1353), (1353, 627, 629), (1353, 629, 1354), (1354, 629, 631), (1354, 631, 1355), (1355, 631, 633), (1355, 633, 1356), (1356, 633, 635), (1356, 635, 1357), (1357, 635, 637), (1357, 637, 1358), (1358, 637, 639), (1358, 639, 1359), (1359, 639, 641), (1359, 641, 1360), (1360, 641, 643), (1360, 643, 1361), (1361, 643, 645), (1361, 645, 1362), (1362, 645, 1349), (1362, 1349, 1363), (647, 1350, 649), (649, 1350, 1351), (649, 1351, 651), (651, 1351, 1352), (651, 1352, 653), (653, 1352, 1353), (653, 1353, 655), (655, 1353, 1354), (655, 1354, 657), (657, 1354, 1355), (657, 1355, 659), (659, 1355, 1356), (659, 1356, 661), (661, 1356, 1357), (661, 1357, 663), (663, 1357, 1358), (663, 1358, 665), (665, 1358, 1359), (665, 1359, 667), (667, 1359, 1360), (667, 1360, 669), (669, 1360, 1361), (669, 1361, 671), (671, 1361, 1362), (671, 1362, 673), (673, 1362, 1363), (1363, 1364, 673), (673, 1364, 1365), (673, 1365, 674), (674, 1365, 1366), (674, 1366, 1367), (1368, 646, 1369), (1369, 646, 648), (1369, 648, 1370), (1370, 648, 650), (1370, 650, 1371), (1371, 650, 652), (1371, 652, 1372), (1372, 652, 654), (1372, 654, 1373), (1373, 654, 656), (1373, 656, 1374), (1374, 656, 658), (1374, 658, 1375), (1375, 658, 660), (1375, 660, 1376), (1376, 660, 662), (1376, 662, 1377), (1377, 662, 664), (1377, 664, 1378), (1378, 664, 666), (1378, 666, 1379), (1379, 666, 668), (1379, 668, 1380), (1380, 668, 670), (1380, 670, 1381), (1381, 670, 672), (1381, 672, 1382), (1382, 672, 674), (1382, 674, 1383), (1383, 674, 1367), (1383, 1367, 1384), (676, 1368, 678), (678, 1368, 1369), (678, 1369, 680), (680, 1369, 1370), (680, 1370, 682), (682, 1370, 1371), (682, 1371, 684), (684, 1371, 1372), (684, 1372, 686), (686, 1372, 1373), (686, 1373, 688), (688, 1373, 1374), (688, 1374, 690), (690, 1374, 1375), (690, 1375, 692), (692, 1375, 1376), (692, 1376, 694), (694, 1376, 1377), (694, 1377, 696), (696, 1377, 1378), (696, 1378, 698), (698, 1378, 1379), (698, 1379, 700), (700, 1379, 1380), (700, 1380, 702), (702, 1380, 1381), (702, 1381, 704), (704, 1381, 1382), (704, 1382, 706), (706, 1382, 1383), (706, 1383, 708), (708, 1383, 1384), (1384, 1385, 708), (708, 1385, 1386), (708, 1386, 709), (709, 1386, 1387), (709, 1387, 1388), (711, 675, 713), (713, 675, 677), (713, 677, 715), (715, 677, 679), (715, 679, 717), (717, 679, 681), (717, 681, 719), (719, 681, 683), (719, 683, 721), (721, 683, 685), (721, 685, 723), (723, 685, 687), (723, 687, 725), (725, 687, 689), (725, 689, 727), (727, 689, 691), (727, 691, 729), (729, 691, 693), (729, 693, 731), (731, 693, 695), (731, 695, 733), (733, 695, 697), (733, 697, 735), (735, 697, 699), (735, 699, 737), (737, 699, 701), (737, 701, 739), (739, 701, 703), (739, 703, 741), (741, 703, 705), (741, 705, 743), (743, 705, 707), (743, 707, 745), (745, 707, 709), (745, 709, 747), (747, 709, 1388), (1388, 1389, 747), (747, 1389, 1390), (747, 1390, 748), (748, 1390, 1391), (748, 1391, 769), (769, 1391, 1392), (769, 1392, 1393), (771, 749, 773), (773, 749, 750), (773, 750, 775), (775, 750, 751), (775, 751, 777), (777, 751, 752), (777, 752, 779), (779, 752, 753), (779, 753, 781), (781, 753, 754), (781, 754, 783), (783, 754, 755), (783, 755, 785), (785, 755, 756), (785, 756, 787), (787, 756, 757), (787, 757, 789), (789, 757, 758), (789, 758, 791), (791, 758, 759), (791, 759, 793), (793, 759, 760), (793, 760, 795), (795, 760, 761), (795, 761, 797), (797, 761, 762), (797, 762, 799), (799, 762, 763), (799, 763, 801), (801, 763, 764), (801, 764, 803), (803, 764, 765), (803, 765, 805), (805, 765, 766), (805, 766, 807), (807, 766, 767), (807, 767, 809), (809, 767, 768), (809, 768, 811), (811, 768, 769), (811, 769, 813), (813, 769, 1393), (1393, 1394, 813), (813, 1394, 1395), (813, 1395, 814), (814, 1395, 1396), (814, 1396, 837), (837, 1396, 1397), (837, 1397, 1398), (30, 815, 565), (565, 815, 816), (565, 816, 564), (564, 816, 817), (564, 817, 563), (563, 817, 818), (563, 818, 562), (562, 818, 819), (562, 819, 561), (561, 819, 820), (561, 820, 560), (560, 820, 821), (560, 821, 559), (559, 821, 822), (559, 822, 558), (558, 822, 823), (558, 823, 557), (557, 823, 824), (557, 824, 556), (556, 824, 825), (556, 825, 555), (555, 825, 826), (555, 826, 554), (554, 826, 827), (554, 827, 553), (553, 827, 828), (553, 828, 552), (552, 828, 829), (552, 829, 551), (551, 829, 830), (551, 830, 550), (550, 830, 831), (550, 831, 549), (549, 831, 832), (549, 832, 548), (548, 832, 833), (548, 833, 547), (547, 833, 834), (547, 834, 546), (546, 834, 835), (546, 835, 545), (545, 835, 836), (545, 836, 544), (544, 836, 837), (544, 837, 543), (543, 837, 1398), (543, 1398, 1399), (7, 3, 8), (8, 3, 5), (8, 5, 1295), (1295, 5, 1319), (1295, 1319, 1296), (1296, 1319, 1321), (1296, 1321, 1297), (1297, 1321, 1323), (1297, 1323, 1298), (1298, 1323, 1325), (1298, 1325, 1299), (1299, 1325, 1327), (1299, 1327, 1300), (1300, 1327, 1329), (1300, 1329, 1301), (1301, 1329, 597), (1301, 597, 1302), (1302, 597, 596), (1302, 596, 1303), (1303, 596, 613), (1303, 613, 1304), (1304, 613, 624), (1304, 624, 1305), (1305, 624, 623), (1305, 623, 1306), (1306, 623, 1350), (1306, 1350, 1307), (1307, 1350, 647), (1307, 647, 1308), (1308, 647, 646), (1308, 646, 1309), (1309, 646, 1368), (1309, 1368, 1310), (1310, 1368, 676), (1310, 676, 1311), (1311, 676, 675), (1311, 675, 1312), (1312, 675, 711), (1312, 711, 1313), (1313, 711, 710), (1313, 710, 1314), (1314, 710, 749), (1314, 749, 1315), (1315, 749, 771), (1315, 771, 1316), (1316, 771, 770), (1316, 770, 30), (1400, 1401, 841), (841, 1401, 1402), (841, 1402, 840), (840, 1402, 1403), (840, 1403, 839), (1403, 1404, 839), (839, 1404, 1405), (839, 1405, 838), (838, 1405, 1406), (838, 1406, 1407), (1408, 539, 1409), (1409, 539, 538), (1409, 538, 1410), (1410, 538, 566), (1410, 566, 1411), (1411, 566, 838), (1411, 838, 1412), (1412, 838, 1407), (1412, 1407, 1413), (843, 1408, 845), (845, 1408, 1409), (845, 1409, 847), (847, 1409, 1410), (847, 1410, 849), (849, 1410, 1411), (849, 1411, 851), (851, 1411, 1412), (851, 1412, 853), (853, 1412, 1413), (1413, 1414, 853), (853, 1414, 1415), (853, 1415, 854), (854, 1415, 1416), (854, 1416, 1417), (856, 842, 858), (858, 842, 844), (858, 844, 860), (860, 844, 846), (860, 846, 862), (862, 846, 848), (862, 848, 864), (864, 848, 850), (864, 850, 866), (866, 850, 852), (866, 852, 868), (868, 852, 854), (868, 854, 870), (870, 854, 1417), (1417, 1418, 870), (870, 1418, 1419), (870, 1419, 871), (871, 1419, 1420), (871, 1420, 881), (881, 1420, 1421), (881, 1421, 1422), (883, 872, 885), (885, 872, 873), (885, 873, 887), (887, 873, 874), (887, 874, 889), (889, 874, 875), (889, 875, 891), (891, 875, 876), (891, 876, 893), (893, 876, 877), (893, 877, 895), (895, 877, 878), (895, 878, 897), (897, 878, 879), (897, 879, 899), (899, 879, 880), (899, 880, 901), (901, 880, 881), (901, 881, 903), (903, 881, 1422), (1422, 1423, 903), (903, 1423, 1424), (903, 1424, 904), (904, 1424, 1425), (904, 1425, 917), (917, 1425, 1426), (917, 1426, 1427), (919, 905, 921), (921, 905, 906), (921, 906, 923), (923, 906, 907), (923, 907, 925), (925, 907, 908), (925, 908, 927), (927, 908, 909), (927, 909, 929), (929, 909, 910), (929, 910, 931), (931, 910, 911), (931, 911, 933), (933, 911, 912), (933, 912, 935), (935, 912, 913), (935, 913, 937), (937, 913, 914), (937, 914, 939), (939, 914, 915), (939, 915, 941), (941, 915, 916), (941, 916, 943), (943, 916, 917), (943, 917, 945), (945, 917, 1427), (1427, 1428, 945), (945, 1428, 1429), (945, 1429, 946), (946, 1429, 1430), (946, 1430, 1431), (1432, 918, 1433), (1433, 918, 920), (1433, 920, 1434), (1434, 920, 922), (1434, 922, 1435), (1435, 922, 924), (1435, 924, 1436), (1436, 924, 926), (1436, 926, 1437), (1437, 926, 928), (1437, 928, 1438), (1438, 928, 930), (1438, 930, 1439), (1439, 930, 932), (1439, 932, 1440), (1440, 932, 934), (1440, 934, 1441), (1441, 934, 936), (1441, 936, 1442), (1442, 936, 938), (1442, 938, 1443), (1443, 938, 940), (1443, 940, 1444), (1444, 940, 942), (1444, 942, 1445), (1445, 942, 944), (1445, 944, 1446), (1446, 944, 946), (1446, 946, 1447), (1447, 946, 1431), (1447, 1431, 1448), (948, 1432, 950), (950, 1432, 1433), (950, 1433, 952), (952, 1433, 1434), (952, 1434, 954), (954, 1434, 1435), (954, 1435, 956), (956, 1435, 1436), (956, 1436, 958), (958, 1436, 1437), (958, 1437, 960), (960, 1437, 1438), (960, 1438, 962), (962, 1438, 1439), (962, 1439, 964), (964, 1439, 1440), (964, 1440, 966), (966, 1440, 1441), (966, 1441, 968), (968, 1441, 1442), (968, 1442, 970), (970, 1442, 1443), (970, 1443, 972), (972, 1443, 1444), (972, 1444, 974), (974, 1444, 1445), (974, 1445, 976), (976, 1445, 1446), (976, 1446, 978), (978, 1446, 1447), (978, 1447, 980), (980, 1447, 1448), (1448, 1449, 980), (980, 1449, 1450), (980, 1450, 981), (981, 1450, 1451), (981, 1451, 1452), (1453, 947, 1454), (1454, 947, 949), (1454, 949, 1455), (1455, 949, 951), (1455, 951, 1456), (1456, 951, 953), (1456, 953, 1457), (1457, 953, 955), (1457, 955, 1458), (1458, 955, 957), (1458, 957, 1459), (1459, 957, 959), (1459, 959, 1460), (1460, 959, 961), (1460, 961, 1461), (1461, 961, 963), (1461, 963, 1462), (1462, 963, 965), (1462, 965, 1463), (1463, 965, 967), (1463, 967, 1464), (1464, 967, 969), (1464, 969, 1465), (1465, 969, 971), (1465, 971, 1466), (1466, 971, 973), (1466, 973, 1467), (1467, 973, 975), (1467, 975, 1468), (1468, 975, 977), (1468, 977, 1469), (1469, 977, 979), (1469, 979, 1470), (1470, 979, 981), (1470, 981, 1471), (1471, 981, 1452), (1471, 1452, 1472), (983, 1453, 985), (985, 1453, 1454), (985, 1454, 987), (987, 1454, 1455), (987, 1455, 989), (989, 1455, 1456), (989, 1456, 991), (991, 1456, 1457), (991, 1457, 993), (993, 1457, 1458), (993, 1458, 995), (995, 1458, 1459), (995, 1459, 997), (997, 1459, 1460), (997, 1460, 999), (999, 1460, 1461), (999, 1461, 1001), (1001, 1461, 1462), (1001, 1462, 1003), (1003, 1462, 1463), (1003, 1463, 1005), (1005, 1463, 1464), (1005, 1464, 1007), (1007, 1464, 1465), (1007, 1465, 1009), (1009, 1465, 1466), (1009, 1466, 1011), (1011, 1466, 1467), (1011, 1467, 1013), (1013, 1467, 1468), (1013, 1468, 1015), (1015, 1468, 1469), (1015, 1469, 1017), (1017, 1469, 1470), (1017, 1470, 1019), (1019, 1470, 1471), (1019, 1471, 1021), (1021, 1471, 1472), (1472, 1473, 1021), (1021, 1473, 1474), (1021, 1474, 1022), (1022, 1474, 1475), (1022, 1475, 1476), (1024, 982, 1026), (1026, 982, 984), (1026, 984, 1028), (1028, 984, 986), (1028, 986, 1030), (1030, 986, 988), (1030, 988, 1032), (1032, 988, 990), (1032, 990, 1034), (1034, 990, 992), (1034, 992, 1036), (1036, 992, 994), (1036, 994, 1038), (1038, 994, 996), (1038, 996, 1040), (1040, 996, 998), (1040, 998, 1042), (1042, 998, 1000), (1042, 1000, 1044), (1044, 1000, 1002), (1044, 1002, 1046), (1046, 1002, 1004), (1046, 1004, 1048), (1048, 1004, 1006), (1048, 1006, 1050), (1050, 1006, 1008), (1050, 1008, 1052), (1052, 1008, 1010), (1052, 1010, 1054), (1054, 1010, 1012), (1054, 1012, 1056), (1056, 1012, 1014), (1056, 1014, 1058), (1058, 1014, 1016), (1058, 1016, 1060), (1060, 1016, 1018), (1060, 1018, 1062), (1062, 1018, 1020), (1062, 1020, 1064), (1064, 1020, 1022), (1064, 1022, 1066), (1066, 1022, 1476), (1476, 1477, 1066), (1066, 1477, 1478), (1066, 1478, 1067), (1067, 1478, 1479), (1067, 1479, 1090), (1090, 1479, 1480), (1090, 1480, 1481), (30, 1068, 591), (591, 1068, 1069), (591, 1069, 590), (590, 1069, 1070), (590, 1070, 589), (589, 1070, 1071), (589, 1071, 588), (588, 1071, 1072), (588, 1072, 587), (587, 1072, 1073), (587, 1073, 586), (586, 1073, 1074), (586, 1074, 585), (585, 1074, 1075), (585, 1075, 584), (584, 1075, 1076), (584, 1076, 583), (583, 1076, 1077), (583, 1077, 582), (582, 1077, 1078), (582, 1078, 581), (581, 1078, 1079), (581, 1079, 580), (580, 1079, 1080), (580, 1080, 579), (579, 1080, 1081), (579, 1081, 578), (578, 1081, 1082), (578, 1082, 577), (577, 1082, 1083), (577, 1083, 576), (576, 1083, 1084), (576, 1084, 575), (575, 1084, 1085), (575, 1085, 574), (574, 1085, 1086), (574, 1086, 573), (573, 1086, 1087), (573, 1087, 572), (572, 1087, 1088), (572, 1088, 571), (571, 1088, 1089), (571, 1089, 570), (570, 1089, 1090), (570, 1090, 569), (569, 1090, 1481), (569, 1481, 1482), (1399, 1400, 543), (543, 1400, 841), (543, 841, 515), (515, 841, 568), (515, 568, 469), (469, 568, 537), (469, 537, 428), (428, 537, 539), (428, 539, 389), (389, 539, 1408), (389, 1408, 352), (352, 1408, 843), (352, 843, 317), (317, 843, 842), (317, 842, 284), (284, 842, 856), (284, 856, 253), (253, 856, 855), (253, 855, 224), (224, 855, 872), (224, 872, 197), (197, 872, 883), (197, 883, 172), (172, 883, 882), (172, 882, 149), (149, 882, 905), (149, 905, 128), (128, 905, 919), (128, 919, 109), (109, 919, 918), (109, 918, 92), (92, 918, 1432), (92, 1432, 77), (77, 1432, 948), (77, 948, 64), (64, 948, 947), (64, 947, 53), (53, 947, 1453), (53, 1453, 44), (44, 1453, 983), (44, 983, 37), (37, 983, 982), (37, 982, 27), (27, 982, 1024), (27, 1024, 28), (28, 1024, 1023), (28, 1023, 30), (1482, 1091, 569), (569, 1091, 1092), (569, 1092, 490), (490, 1092, 1093), (490, 1093, 448), (448, 1093, 1095), (448, 1095, 408), (408, 1095, 1097), (408, 1097, 370), (370, 1097, 1099), (370, 1099, 334), (334, 1099, 1101), (334, 1101, 300), (300, 1101, 1103), (300, 1103, 268), (268, 1103, 1105), (268, 1105, 238), (238, 1105, 1107), (238, 1107, 210), (210, 1107, 1109), (210, 1109, 184), (184, 1109, 1111), (184, 1111, 160), (160, 1111, 1113), (160, 1113, 138), (138, 1113, 1115), (138, 1115, 118), (118, 1115, 1117), (118, 1117, 100), (100, 1117, 1119), (100, 1119, 84), (84, 1119, 1121), (84, 1121, 70), (70, 1121, 1123), (70, 1123, 58), (58, 1123, 1125), (58, 1125, 48), (48, 1125, 1127), (48, 1127, 40), (40, 1127, 1129), (40, 1129, 34), (34, 1129, 1131), (34, 1131, 31), (31, 1131, 1133), (31, 1133, 32), (32, 1133, 1135), (32, 1135, 30), (1483, 1484, 1339), (1485, 1341, 1484), (1484, 1341, 1340), (1484, 1340, 1339), (1345, 1344, 1486), (1486, 1344, 1343), (1486, 1343, 1485), (1485, 1343, 1342), (1485, 1342, 1341), (1345, 1486, 1346), (1346, 1486, 1487), (1346, 1487, 1347), (1347, 1487, 1348), (1348, 1487, 1488), (1348, 1488, 1349), (1349, 1488, 1363), (1363, 1488, 1489), (1363, 1489, 1364), (1490, 1366, 1489), (1489, 1366, 1365), (1489, 1365, 1364), (1386, 1385, 1491), (1491, 1385, 1384), (1491, 1384, 1490), (1490, 1384, 1367), (1490, 1367, 1366), (1386, 1491, 1387), (1387, 1491, 1492), (1387, 1492, 1388), (1388, 1492, 1389), (1389, 1492, 1493), (1389, 1493, 1390), (1390, 1493, 1391), (1391, 1493, 1494), (1391, 1494, 1392), (1495, 1394, 1494), (1494, 1394, 1393), (1494, 1393, 1392), (1398, 1397, 1496), (1496, 1397, 1396), (1496, 1396, 1495), (1495, 1396, 1395), (1495, 1395, 1394), (1398, 1496, 1399), (1399, 1496, 1497), (1399, 1497, 1400), (1400, 1497, 1401), (1401, 1497, 1498), (1401, 1498, 1402), (1402, 1498, 1403), (1403, 1498, 1499), (1403, 1499, 1404), (1500, 1406, 1499), (1499, 1406, 1405), (1499, 1405, 1404), (1414, 1413, 1500), (1500, 1413, 1407), (1500, 1407, 1406), (1414, 1500, 1415), (1415, 1500, 1501), (1415, 1501, 1416), (1416, 1501, 1502), (1416, 1502, 1417), (1417, 1502, 1418), (1418, 1502, 1503), (1418, 1503, 1419), (1419, 1503, 1420), (1420, 1503, 1504), (1420, 1504, 1421), (1505, 1423, 1504), (1504, 1423, 1422), (1504, 1422, 1421), (1426, 1425, 1505), (1505, 1425, 1424), (1505, 1424, 1423), (1426, 1505, 1427), (1427, 1505, 1506), (1427, 1506, 1428), (1428, 1506, 1507), (1428, 1507, 1429), (1429, 1507, 1430), (1430, 1507, 1508), (1430, 1508, 1431), (1431, 1508, 1448), (1448, 1508, 1509), (1448, 1509, 1449), (1510, 1451, 1509), (1509, 1451, 1450), (1509, 1450, 1449), (1473, 1472, 1510), (1510, 1472, 1452), (1510, 1452, 1451), (1473, 1510, 1474), (1474, 1510, 1511), (1474, 1511, 1475), (1475, 1511, 1512), (1475, 1512, 1476), (1476, 1512, 1477), (1477, 1512, 1513), (1477, 1513, 1478), (1478, 1513, 1479), (1479, 1513, 1514), (1479, 1514, 1480), (1515, 1482, 1514), (1514, 1482, 1481), (1514, 1481, 1480), (25, 24, 1515), (1515, 24, 1091), (1515, 1091, 1482), (25, 1515, 21), (21, 1515, 1516), (21, 1516, 22), (22, 1516, 1517), (22, 1517, 18), (18, 1517, 19), (19, 1517, 1518), (19, 1518, 1181), (1181, 1518, 15), (15, 1518, 1519), (15, 1519, 16), (1520, 13, 1519), (1519, 13, 12), (1519, 12, 16), (10, 9, 1520), (1520, 9, 1249), (1520, 1249, 13), (10, 1520, 6), (6, 1520, 1521), (6, 1521, 7), (7, 1521, 1522), (7, 1522, 3), (3, 1522, 4), (4, 1522, 1523), (4, 1523, 1317), (1317, 1523, 0), (0, 1523, 1524), (0, 1524, 1), (1525, 1335, 1524), (1524, 1335, 1334), (1524, 1334, 1), (1339, 1338, 1483), (1483, 1338, 1337), (1483, 1337, 1525), (1525, 1337, 1336), (1525, 1336, 1335), (1483, 1525, 1526), (1486, 1485, 1526), (1526, 1485, 1484), (1526, 1484, 1483), (1489, 1488, 1526), (1526, 1488, 1487), (1526, 1487, 1486), (1492, 1491, 1526), (1526, 1491, 1490), (1526, 1490, 1489), (1495, 1494, 1526), (1526, 1494, 1493), (1526, 1493, 1492), (1498, 1497, 1526), (1526, 1497, 1496), (1526, 1496, 1495), (1501, 1500, 1526), (1526, 1500, 1499), (1526, 1499, 1498), (1504, 1503, 1526), (1526, 1503, 1502), (1526, 1502, 1501), (1507, 1506, 1526), (1526, 1506, 1505), (1526, 1505, 1504), (1510, 1509, 1526), (1526, 1509, 1508), (1526, 1508, 1507), (1513, 1512, 1526), (1526, 1512, 1511), (1526, 1511, 1510), (1516, 1515, 1526), (1526, 1515, 1514), (1526, 1514, 1513), (1519, 1518, 1526), (1526, 1518, 1517), (1526, 1517, 1516), (1522, 1521, 1526), (1526, 1521, 1520), (1526, 1520, 1519), (1525, 1524, 1526), (1526, 1524, 1523), (1526, 1523, 1522)])
me_rifle_bullet_head.use_remesh_fix_poles = True
me_rifle_bullet_head.use_remesh_preserve_attributes = False
me_rifle_bullet_head.use_mirror_vertex_groups = False
me_rifle_bullet_head.update()

# ---- objects
ob_rifle_bullet_head = bpy.data.objects.new('Rifle-Bullet-Head', me_rifle_bullet_head)

# ---- transforms, parenting, visibility, modifiers, constraints
ob_rifle_bullet_head.location = (0.0, 0.0, 0.0)
ob_rifle_bullet_head.rotation_euler = (0.0, 3.142, 0.0)
ob_rifle_bullet_head.lock_location = (False, False, True)
ob_rifle_bullet_head.lineart.crease_threshold = 0.0

# ---- collection membership
col_collection.objects.link(ob_rifle_bullet_head)

# ---- scene / render settings (as saved in the file)
scene.frame_start = 1; scene.frame_end = 250; scene.frame_set(1)
scene.render.engine = 'BLENDER_EEVEE_NEXT'
scene.cycles.use_denoising = False
scene.cycles.samples = 128
scene.cycles.sampling_pattern = 'TABULATED_SOBOL'
scene.cycles.use_adaptive_sampling = False
scene.cycles.use_light_tree = False
scene.view_settings.view_transform = 'Filmic'
bpy.context.view_layer.update()

# ---- added for rendering (the .blend has no active camera and no usable light): camera, sun
cam_auto = bpy.data.cameras.new('AutoCamera')
cam_auto.lens = 50.0
cam_auto.sensor_width = 36.0
cam_auto.clip_end = 1000.0
ob_auto_camera = bpy.data.objects.new('AutoCamera', cam_auto)
scene.collection.objects.link(ob_auto_camera)
ob_auto_camera.location = (21.2601, -25.512, 18.4325)
ob_auto_camera.rotation_euler = (1.09748, -7.21219e-08, 0.694738)
scene.camera = ob_auto_camera
light_auto_sun = bpy.data.lights.new('AutoSun', 'SUN')
light_auto_sun.energy = 3.0
light_auto_sun.angle = 0.0523599
ob_auto_sun = bpy.data.objects.new('AutoSun', light_auto_sun)
scene.collection.objects.link(ob_auto_sun)
ob_auto_sun.rotation_euler = (0.872665, 0.174533, 0.523599)
bpy.context.view_layer.update()

